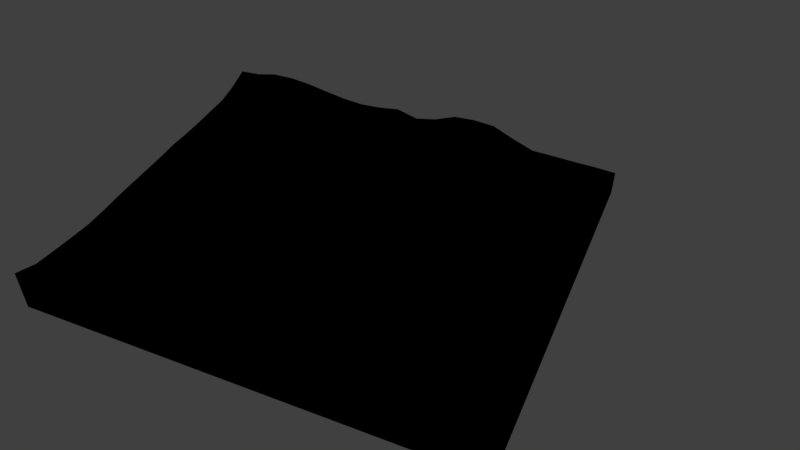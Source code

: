 # Source: terrain.blend  (saved by Blender 2.78.5; exported with 4.5.12 LTS)
import bpy
from mathutils import Matrix  # noqa: F401  (used for matrix-valued properties, if any)

bpy.ops.wm.read_factory_settings(use_empty=True)
scene = bpy.context.scene
scene.name = 'Scene'

# ---- collections
col_collection_1 = bpy.data.collections.new('Collection 1'); scene.collection.children.link(col_collection_1)

# ---- materials (node trees are filled in below, after node groups)
mat_terrain = bpy.data.materials.new('terrain')
mat_terrain.alpha_threshold = 0.0
mat_terrain.roughness = 0.5
mat_terrain.specular_intensity = 0.2458

# ---- node groups
ng_b4w_reflect_001 = bpy.data.node_groups.new('B4W_REFLECT.001', 'ShaderNodeTree')
_s = ng_b4w_reflect_001.interface.new_socket(name='Vector', in_out='OUTPUT', socket_type='NodeSocketVector')
_s.min_value = 0.0
_s.max_value = 0.0
_s = ng_b4w_reflect_001.interface.new_socket(name='View', in_out='INPUT', socket_type='NodeSocketVector')
_s.min_value = -1.0
_s.max_value = 1.0
_s = ng_b4w_reflect_001.interface.new_socket(name='Normal', in_out='INPUT', socket_type='NodeSocketVector')
_N = ng_b4w_reflect_001.nodes; _L = ng_b4w_reflect_001.links
n0 = _N.new('ShaderNodeVectorMath'); n0.name = 'Vector Math.001'; n0.location = (-380, -180)
n0.hide = True
n0.operation = 'DOT_PRODUCT'
n1 = _N.new('ShaderNodeMath'); n1.name = 'Math'; n1.location = (-240, -60)
n1.operation = 'MULTIPLY'
n1.inputs[1].default_value = 2.0
n2 = _N.new('ShaderNodeMath'); n2.name = 'Math.001'; n2.location = (-20, -160)
n2.hide = True
n2.operation = 'MULTIPLY'
n3 = _N.new('ShaderNodeMath'); n3.name = 'Math.002'; n3.location = (-20, -200)
n3.hide = True
n3.operation = 'MULTIPLY'
n4 = _N.new('ShaderNodeMath'); n4.name = 'Math.003'; n4.location = (-20, -240)
n4.hide = True
n4.operation = 'MULTIPLY'
n5 = _N.new('ShaderNodeSeparateColor'); n5.name = 'Separate RGB'; n5.location = (-240, -240)
n5.width = 100
n5.hide = True
n6 = _N.new('ShaderNodeCombineColor'); n6.name = 'Combine RGB'; n6.location = (100, -200)
n6.width = 100
n6.hide = True
n7 = _N.new('NodeGroupInput'); n7.name = 'Group Input.001'; n7.location = (-960, 20)
n8 = _N.new('ShaderNodeVectorMath'); n8.name = 'Vector Math'; n8.location = (220, -60)
n8.hide = True
n8.operation = 'SUBTRACT'
n9 = _N.new('NodeGroupOutput'); n9.name = 'Group Output.001'; n9.location = (340, -20)
n10 = _N.new('NodeReroute'); n10.name = 'Reroute'; n10.location = (-431, -12)
n10.width = 16
n10.socket_idname = 'NodeSocketVector'
n11 = _N.new('ShaderNodeMapping'); n11.name = 'Mapping'; n11.location = (-720, -220)
n11.vector_type = 'VECTOR'
n11.inputs[3].default_value = (-1.0, -1.0, -1.0)
n12 = _N.new('ShaderNodeVectorTransform'); n12.name = 'Vector Transform'; n12.location = (-710, 142)
n12.convert_from = 'CAMERA'
n12.convert_to = 'WORLD'
_L.new(n0.outputs[1], n1.inputs[0])
_L.new(n2.outputs[0], n6.inputs[0])
_L.new(n3.outputs[0], n6.inputs[1])
_L.new(n4.outputs[0], n6.inputs[2])
_L.new(n6.outputs[0], n8.inputs[1])
_L.new(n11.outputs[0], n5.inputs[0])
_L.new(n11.outputs[0], n0.inputs[1])
_L.new(n1.outputs[0], n2.inputs[0])
_L.new(n5.outputs[0], n2.inputs[1])
_L.new(n5.outputs[1], n3.inputs[1])
_L.new(n1.outputs[0], n3.inputs[0])
_L.new(n5.outputs[2], n4.inputs[1])
_L.new(n1.outputs[0], n4.inputs[0])
_L.new(n10.outputs[0], n0.inputs[0])
_L.new(n10.outputs[0], n8.inputs[0])
_L.new(n7.outputs[1], n11.inputs[0])
_L.new(n8.outputs[0], n9.inputs[0])
_L.new(n7.outputs[0], n12.inputs[0])
_L.new(n12.outputs[0], n10.inputs[0])
n9.is_active_output = True
ng_reflection_color = bpy.data.node_groups.new('Reflection Color', 'ShaderNodeTree')
_s = ng_reflection_color.interface.new_socket(name='Color', in_out='OUTPUT', socket_type='NodeSocketColor')
_s.default_value = (0.0, 0.0, 0.0, 0.0)
_s = ng_reflection_color.interface.new_socket(name='Glossiness', in_out='INPUT', socket_type='NodeSocketFloat')
_s.subtype = 'FACTOR'
_s.default_value = 0.5
_s.min_value = 0.0
_s.max_value = 1.0
_s = ng_reflection_color.interface.new_socket(name='Normal', in_out='INPUT', socket_type='NodeSocketVector')
_s = ng_reflection_color.interface.new_socket(name='Gamma', in_out='INPUT', socket_type='NodeSocketFloat')
_s.default_value = 4.0
_s.min_value = 0.001
_s.max_value = 10.0
_N = ng_reflection_color.nodes; _L = ng_reflection_color.links
n0 = _N.new('NodeUndefined'); n0.name = 'Geometry.001'; n0.location = (-432, 16)
n1 = _N.new('ShaderNodeGroup'); n1.name = 'Group.002'; n1.location = (-212, -54)
n1.node_tree = ng_b4w_reflect_001
n2 = _N.new('NodeGroupOutput'); n2.name = 'Group Output'; n2.location = (632, 0)
n3 = _N.new('NodeUndefined'); n3.name = 'Texture.005'; n3.location = (49, -153)
n3.label = 'cubemap_sharp'
n4 = _N.new('NodeUndefined'); n4.name = 'Texture.001'; n4.location = (57, 153)
n4.label = 'cubemap_rough'
n5 = _N.new('ShaderNodeMix'); n5.name = 'Mix'; n5.location = (432, -1)
n5.data_type = 'RGBA'
n6 = _N.new('NodeGroupInput'); n6.name = 'Group Input'; n6.location = (-632, 0)
n7 = _N.new('ShaderNodeGamma'); n7.name = 'Gamma'; n7.location = (212, -64)
_L.new(n0.outputs[2], n1.inputs[0])
_L.new(n6.outputs[1], n1.inputs[1])
_L.new(n1.outputs[0], n4.inputs[0])
_L.new(n1.outputs[0], n3.inputs[0])
_L.new(n5.outputs[2], n2.inputs[0])
_L.new(n4.outputs[1], n5.inputs[6])
_L.new(n3.outputs[1], n5.inputs[7])
_L.new(n6.outputs[0], n7.inputs[0])
_L.new(n7.outputs[0], n5.inputs[0])
_L.new(n6.outputs[2], n7.inputs[1])
n2.is_active_output = True
ng_dielectric = bpy.data.node_groups.new('Dielectric', 'ShaderNodeTree')
_s = ng_dielectric.interface.new_socket(name='Color', in_out='OUTPUT', socket_type='NodeSocketColor')
_s.default_value = (0.0, 0.0, 0.0, 0.0)
_s = ng_dielectric.interface.new_socket(name='Spec', in_out='OUTPUT', socket_type='NodeSocketColor')
_s.default_value = (0.0, 0.0, 0.0, 0.0)
_s = ng_dielectric.interface.new_socket(name='Normal', in_out='OUTPUT', socket_type='NodeSocketVector')
_s.default_value = (0.5, 0.5, 0.5)
_s.min_value = -1e+04
_s.max_value = 1e+04
_s = ng_dielectric.interface.new_socket(name='Diffuse', in_out='INPUT', socket_type='NodeSocketColor')
_s.default_value = (0.5, 0.5, 0.5, 1.0)
_s = ng_dielectric.interface.new_socket(name='Glossiness', in_out='INPUT', socket_type='NodeSocketFloat')
_s.subtype = 'FACTOR'
_s.default_value = 0.5
_s.min_value = 0.0
_s.max_value = 1.0
_s = ng_dielectric.interface.new_socket(name='Specularity', in_out='INPUT', socket_type='NodeSocketFloat')
_s.default_value = 0.5
_s.min_value = -1e+04
_s.max_value = 1e+04
_s = ng_dielectric.interface.new_socket(name='Normal', in_out='INPUT', socket_type='NodeSocketVector')
_s.default_value = (0.5, 0.5, 0.5)
_s.min_value = -1e+04
_s.max_value = 1e+04
_N = ng_dielectric.nodes; _L = ng_dielectric.links
n0 = _N.new('NodeGroupOutput'); n0.name = 'Group Output'; n0.location = (1120, 0)
n1 = _N.new('ShaderNodeVectorTransform'); n1.name = 'Vector Transform.001'; n1.location = (-538, -215)
n1.convert_to = 'CAMERA'
n2 = _N.new('ShaderNodeVectorMath'); n2.name = 'Vector Math.001'; n2.location = (-334, -218)
n2.operation = 'CROSS_PRODUCT'
n2.inputs[1].default_value = (0.0, 0.0, 1.0)
n3 = _N.new('ShaderNodeMath'); n3.name = 'Math.004'; n3.location = (-140, -204)
n3.operation = 'ABSOLUTE'
n3.inputs[1].default_value = 0.0
n4 = _N.new('ShaderNodeMath'); n4.name = 'Math.003'; n4.location = (104, -213)
n4.operation = 'MULTIPLY'
n5 = _N.new('ShaderNodeMix'); n5.name = 'Mix.008'; n5.location = (456, -89)
n5.data_type = 'RGBA'
n6 = _N.new('ShaderNodeGroup'); n6.name = 'Group.001'; n6.location = (-444, 331)
n6.node_tree = ng_reflection_color
n6.inputs[2].default_value = 3.0
n7 = _N.new('NodeGroupInput'); n7.name = 'Group Input'; n7.location = (-881, 27)
n8 = _N.new('ShaderNodeMix'); n8.name = 'Mix.009'; n8.location = (-456, 145)
n8.data_type = 'RGBA'
n8.inputs[6].default_value = (0.2227, 0.2227, 0.2227, 1.0)
n8.inputs[7].default_value = (1.0, 1.0, 1.0, 1.0)
n9 = _N.new('ShaderNodeMix'); n9.name = 'Mix.010'; n9.location = (-259, 141)
n9.data_type = 'RGBA'
n9.blend_type = 'MULTIPLY'
n9.inputs[0].default_value = 1.0
n10 = _N.new('ShaderNodeVectorMath'); n10.name = 'Vector Math'; n10.location = (0, 0)
n10.operation = 'LENGTH'
_L.new(n1.outputs[0], n2.inputs[0])
_L.new(n7.outputs[3], n1.inputs[0])
_L.new(n7.outputs[2], n4.inputs[0])
_L.new(n7.outputs[3], n0.inputs[2])
_L.new(n7.outputs[1], n6.inputs[0])
_L.new(n7.outputs[3], n6.inputs[1])
_L.new(n5.outputs[2], n0.inputs[0])
_L.new(n4.outputs[0], n5.inputs[0])
_L.new(n3.outputs[0], n4.inputs[1])
_L.new(n6.outputs[0], n5.inputs[7])
_L.new(n7.outputs[0], n5.inputs[6])
_L.new(n7.outputs[2], n8.inputs[0])
_L.new(n8.outputs[2], n9.inputs[6])
_L.new(n9.outputs[2], n0.inputs[1])
_L.new(n7.outputs[1], n9.inputs[7])
_L.new(n10.outputs[1], n3.inputs[0])
_L.new(n2.outputs[0], n10.inputs[0])
n0.is_active_output = True
ng_auto_smooth = bpy.data.node_groups.new('Auto Smooth', 'GeometryNodeTree')
_s = ng_auto_smooth.interface.new_socket(name='Geometry', in_out='OUTPUT', socket_type='NodeSocketGeometry')
_s = ng_auto_smooth.interface.new_socket(name='Geometry', in_out='INPUT', socket_type='NodeSocketGeometry')
_s = ng_auto_smooth.interface.new_socket(name='Angle', in_out='INPUT', socket_type='NodeSocketFloat')
_s.subtype = 'ANGLE'
_s.min_value = 0.0
_s.max_value = 3.142
ng_auto_smooth.is_modifier = True
_N = ng_auto_smooth.nodes; _L = ng_auto_smooth.links
n0 = _N.new('NodeGroupOutput'); n0.name = 'Group Output'; n0.location = (480, -100)
n1 = _N.new('NodeGroupInput'); n1.name = 'Group Input'; n1.location = (-420, -300)
n2 = _N.new('NodeGroupInput'); n2.name = 'Group Input.001'; n2.location = (-60, -100)
n3 = _N.new('GeometryNodeSetShadeSmooth'); n3.name = 'Set Shade Smooth'; n3.location = (120, -100)
n3.domain = 'EDGE'
n4 = _N.new('GeometryNodeSetShadeSmooth'); n4.name = 'Set Shade Smooth.001'; n4.location = (300, -100)
n5 = _N.new('GeometryNodeInputMeshEdgeAngle'); n5.name = 'Edge Angle'; n5.location = (-420, -220)
n6 = _N.new('GeometryNodeInputEdgeSmooth'); n6.name = 'Is Edge Smooth'; n6.location = (-60, -160)
n7 = _N.new('GeometryNodeInputShadeSmooth'); n7.name = 'Is Face Smooth'; n7.location = (-240, -340)
n8 = _N.new('FunctionNodeBooleanMath'); n8.name = 'Boolean Math'; n8.location = (-60, -220)
n9 = _N.new('FunctionNodeCompare'); n9.name = 'Compare'; n9.location = (-240, -180)
n9.operation = 'LESS_EQUAL'
_L.new(n5.outputs[0], n9.inputs[0])
_L.new(n4.outputs[0], n0.inputs[0])
_L.new(n1.outputs[1], n9.inputs[1])
_L.new(n9.outputs[0], n8.inputs[0])
_L.new(n7.outputs[0], n8.inputs[1])
_L.new(n2.outputs[0], n3.inputs[0])
_L.new(n6.outputs[0], n3.inputs[1])
_L.new(n3.outputs[0], n4.inputs[0])
_L.new(n8.outputs[0], n3.inputs[2])
n0.is_active_output = True

# ---- material node trees
mat_terrain.use_nodes = True; mat_terrain.node_tree.nodes.clear()
_N = mat_terrain.node_tree.nodes; _L = mat_terrain.node_tree.links
n0 = _N.new('NodeUndefined'); n0.name = 'Texture.001'; n0.location = (-729, 469)
n0.label = 'Diffuse'
n1 = _N.new('NodeUndefined'); n1.name = 'Texture.003'; n1.location = (-669, -324)
n1.label = 'Glossiness AO'
n2 = _N.new('ShaderNodeSeparateColor'); n2.name = 'Separate RGB'; n2.location = (-421, -305)
n3 = _N.new('NodeUndefined'); n3.name = 'Texture.002'; n3.location = (-33, -430)
n3.label = 'Specularity'
n4 = _N.new('NodeUndefined'); n4.name = 'Output'; n4.location = (806, 29)
n4.inputs[1].default_value = 1.0
n5 = _N.new('NodeUndefined'); n5.name = 'Geometry'; n5.location = (-1283, -140)
n6 = _N.new('NodeUndefined'); n6.name = 'Texture'; n6.location = (-703, 67)
n6.label = 'Normal'
n7 = _N.new('ShaderNodeMix'); n7.name = 'Mix.001'; n7.location = (29, -120)
n7.data_type = 'RGBA'
n7.blend_type = 'MULTIPLY'
n7.inputs[0].default_value = 1.0
n8 = _N.new('NodeUndefined'); n8.name = 'Material'; n8.location = (531, -46)
n8.inputs[2].default_value = 0.8
n9 = _N.new('ShaderNodeGroup'); n9.name = 'Group'; n9.location = (271, -233)
n9.node_tree = ng_dielectric
_L.new(n8.outputs[0], n4.inputs[0])
_L.new(n1.outputs[1], n2.inputs[0])
_L.new(n2.outputs[1], n7.inputs[7])
_L.new(n0.outputs[1], n7.inputs[6])
_L.new(n5.outputs[4], n6.inputs[0])
_L.new(n5.outputs[4], n1.inputs[0])
_L.new(n5.outputs[4], n0.inputs[0])
_L.new(n5.outputs[4], n3.inputs[0])
_L.new(n7.outputs[2], n9.inputs[0])
_L.new(n9.outputs[0], n8.inputs[0])
_L.new(n9.outputs[1], n8.inputs[1])
_L.new(n9.outputs[2], n8.inputs[3])
_L.new(n3.outputs[1], n9.inputs[2])
_L.new(n6.outputs[2], n9.inputs[3])
_L.new(n2.outputs[0], n9.inputs[1])

# ---- world
world_world = bpy.data.worlds.new('World'); scene.world = world_world
world_world.color = (0.05088, 0.05088, 0.05088)
world_world.use_sun_shadow = False
world_world.sun_shadow_jitter_overblur = 0.0
world_world.cycles.sampling_method = 'MANUAL'

# ---- cameras
cam_camera = bpy.data.cameras.new('Camera')
cam_camera.lens = 35.0
cam_camera.sensor_width = 32.0
cam_camera.sensor_height = 18.0
cam_camera.ortho_scale = 7.314
cam_camera.dof.focus_distance = 0.0
cam_camera.dof.aperture_fstop = 128.0

# ---- lights
light_lamp = bpy.data.lights.new('Lamp', 'SUN')
light_lamp.transmission_factor = 0.0
light_lamp.cutoff_distance = 30.0
light_lamp.angle = 0.1993
light_lamp.energy = 2.0
light_lamp.shadow_buffer_clip_start = 1.001
light_lamp.shadow_soft_size = 0.1
light_lamp.shadow_cascade_max_distance = 1000.0

# ---- meshes
me_plane_003 = bpy.data.meshes.new('Plane.003')
me_plane_003.from_pydata([(0.8126, 0.6564, 0.0249), (0.8126, -0.2768, 0.01219), (-0.1755, -0.2768, 0.0), (-0.1755, 0.6564, 0.004642), (-0.6695, 0.6564, 0.0007241), (-0.6695, 0.1898, 0.01486), (-0.1755, 0.1898, 0.0), (-0.6695, -0.2768, 0.0), (-0.6695, -0.7434, 0.0), (-0.1755, -0.7434, 0.04111), (0.3186, -0.2768, 0.0), (0.3186, -0.7434, 0.003339), (0.8126, -0.7434, 0.07472), (0.3186, 0.6564, 0.0), (0.3186, 0.1898, 0.0), (0.8126, 0.1898, 0.0275), (0.5656, 0.1898, 0.0), (0.5656, -0.04349, 0.0), (0.8126, -0.04349, 0.02533), (0.07155, 0.1898, 0.0), (0.07155, -0.04349, 0.0), (0.3186, -0.04349, 0.0), (0.07155, 0.6564, 0.005086), (0.07155, 0.4231, 0.0), (0.3186, 0.4231, 0.0), (0.5656, -0.7434, 0.0), (0.5656, -0.9767, 0.0), (0.8126, -0.9767, 0.00899), (0.07155, -0.7434, 0.05341), (0.07155, -0.9767, 0.06125), (0.3186, -0.9767, 0.0102), (0.07155, -0.2768, 0.0), (0.07155, -0.5101, 0.0), (0.3186, -0.5101, 0.0002662), (-0.4225, -0.7434, 0.0), (-0.4225, -0.9767, 0.0), (-0.1755, -0.9767, 0.09431), (-0.9165, -0.7434, 0.005902), (-0.9165, -0.9767, 0.0), (-0.6695, -0.9767, 0.0), (-0.9165, -0.2768, 0.06567), (-0.9165, -0.5101, 0.05715), (-0.6695, -0.5101, 0.0), (-0.4225, 0.1898, 0.0), (-0.4225, -0.04349, 0.0), (-0.1755, -0.04349, 0.0), (-0.9165, 0.1898, 0.07093), (-0.9165, -0.04349, 0.05058), (-0.6695, -0.04349, 0.0009294), (-0.9165, 0.6564, 0.03458), (-0.9165, 0.4231, 0.07307), (-0.6695, 0.4231, 0.006138), (-0.4225, 0.6564, 0.0), (-0.4225, 0.4231, 0.0), (-0.1755, 0.4231, 0.0), (-0.4225, -0.2768, 0.0), (-0.4225, -0.5101, 0.0), (-0.1755, -0.5101, 0.0), (0.5656, -0.2768, 0.0), (0.5656, -0.5101, 0.0), (0.8126, -0.5101, 0.0338), (0.5656, 0.6564, 0.0), (0.5656, 0.4231, 0.0), (0.8126, 0.4231, 0.07518), (0.8126, -1.215, 0.0), (0.5656, -1.215, 0.0), (-0.6695, -1.215, 0.0), (-0.9165, -1.215, 0.0), (0.3186, -1.215, 0.0), (0.07155, -1.215, 0.0003088), (-0.1755, -1.215, 0.01523), (-0.4225, -1.215, 0.0), (-0.6695, -1.448, 0.0004233), (-0.1755, -1.448, 0.0), (0.07155, -1.448, 0.0), (0.5656, -1.448, 0.0), (0.3186, -1.448, 0.0), (0.8126, -1.448, 0.0), (-0.9165, -1.448, 0.004446), (-0.4225, -1.448, 0.0), (-1.04, -0.9767, 0.03683), (0.8126, -1.093, 0.0), (0.9361, 0.6564, 0.07775), (-0.9165, 0.7731, 0.04581), (-1.04, -0.04349, 0.09841), (0.9361, -0.2768, 0.07185), (-0.9165, -0.1601, 0.057), (-0.1755, -1.093, 0.04155), (0.07155, 0.7731, 0.006604), (0.07155, -0.1601, 0.0), (-0.05197, -0.2768, 0.0), (-0.05197, 0.6564, 0.005575), (-1.04, -0.5101, 0.1152), (0.3186, -1.093, 3.056e-05), (0.9361, 0.1898, 0.07348), (-0.4225, 0.7731, 0.003082), (-1.04, 0.4231, 0.1237), (0.9361, -0.7434, 0.1251), (-0.4225, -0.1601, 0.0), (-0.6695, -1.093, 0.0), (0.5656, 0.7731, 0.004382), (0.5656, -0.1601, 0.0), (-0.05197, -0.7434, 0.02778), (-0.05197, 0.1898, 0.0), (-0.546, 0.6564, 0.0), (-0.546, 0.1898, 2.916e-05), (-0.9165, 0.3065, 0.07594), (-0.4225, 0.3065, 0.0), (-0.546, -0.2768, 0.0), (-0.546, -0.7434, 0.0), (-0.9165, -0.6268, 0.03191), (-0.4225, -0.6268, 0.0), (0.4421, -0.2768, 0.0), (0.4421, -0.7434, 0.0), (0.07155, -0.6268, 0.001105), (0.5656, -0.6268, 0.0), (0.4421, 0.6564, 0.0), (0.4421, 0.1898, 0.0), (0.07155, 0.3065, 0.0), (0.5656, 0.3065, 0.0), (-1.04, -0.7434, 0.05288), (0.5656, -1.093, 0.0), (0.9361, 0.4231, 0.1076), (-0.6695, 0.7731, 0.01486), (-1.04, 0.1898, 0.0915), (0.9361, -0.5101, 0.0663), (-0.6695, -0.1601, 0.0), (-0.4225, -1.093, 0.0), (0.3186, 0.7731, 0.003277), (0.3186, -0.1601, 0.0), (-0.05197, -0.5101, 0.0), (-0.05197, 0.4231, 0.0), (-1.04, -0.2768, 0.124), (0.07155, -1.093, 0.01214), (0.9361, -0.04349, 0.04459), (-0.1755, 0.7731, 0.007216), (-1.04, 0.6564, 0.08491), (0.9361, -0.9767, 0.06398), (-0.1755, -0.1601, 0.0), (-0.9165, -1.093, 0.0), (0.8126, 0.7731, 0.02987), (0.8126, -0.1601, 0.0247), (-0.05197, -0.9767, 0.06296), (-0.05197, -0.04349, 0.0), (-0.546, 0.4231, 6.269e-07), (-0.546, -0.04349, 0.0), (-0.6695, 0.3065, 0.009596), (-0.1755, 0.3065, 0.0), (-0.546, -0.5101, 0.0), (-0.546, -0.9767, 0.0), (-0.6695, -0.6268, 0.0), (-0.1755, -0.6268, 0.0005554), (0.4421, -0.5101, 0.0), (0.4421, -0.9767, 0.0), (0.3186, -0.6268, 0.0007137), (0.8126, -0.6268, 0.06798), (0.4421, 0.4231, 0.0), (0.4421, -0.04349, 0.0), (0.3186, 0.3065, 0.0), (0.8126, 0.3065, 0.05147), (0.6891, 0.1898, 0.0), (0.6891, -0.04349, 0.0), (0.5656, 0.07316, 0.0), (0.8126, 0.07316, 0.01476), (0.1951, 0.1898, 0.0), (0.1951, -0.04349, 0.0), (0.07155, 0.07316, 0.0), (0.3186, 0.07316, 0.0), (0.1951, 0.6564, 0.002517), (0.1951, 0.4231, 0.0), (0.07155, 0.5398, 0.0), (0.3186, 0.5398, 0.0), (0.6891, -0.7434, 0.002499), (0.6891, -0.9767, 0.0), (0.5656, -0.8601, 0.0), (0.8126, -0.8601, 0.05243), (0.1951, -0.7434, 0.0189), (0.1951, -0.9767, 0.05349), (0.07155, -0.8601, 0.1027), (0.3186, -0.8601, 0.0004373), (0.1951, -0.2768, 0.0), (0.1951, -0.5101, 0.0), (0.07155, -0.3935, 0.0), (0.3186, -0.3935, 0.0), (-0.299, -0.7434, 0.01046), (-0.299, -0.9767, 0.03058), (-0.4225, -0.8601, 3.577e-05), (-0.1755, -0.8601, 0.1109), (-0.793, -0.7434, 0.0), (-0.793, -0.9767, 0.0), (-0.9165, -0.8601, 0.00424), (-0.6695, -0.8601, 0.0), (-0.793, -0.2768, 0.01891), (-0.793, -0.5101, 0.01226), (-0.9165, -0.3935, 0.07703), (-0.6695, -0.3935, 0.0), (-0.299, 0.1898, 0.0), (-0.299, -0.04349, 0.0), (-0.4225, 0.07316, 0.0), (-0.1755, 0.07316, 0.0), (-0.793, 0.1898, 0.0373), (-0.793, -0.04349, 0.008605), (-0.9165, 0.07316, 0.0692), (-0.6695, 0.07316, 0.006403), (-0.793, 0.6564, 0.008407), (-0.793, 0.4231, 0.03758), (-0.9165, 0.5398, 0.04859), (-0.6695, 0.5398, 0.0), (-0.299, 0.6564, 0.00204), (-0.299, 0.4231, 0.0), (-0.4225, 0.5398, 0.0), (-0.1755, 0.5398, 0.0), (-0.299, -0.2768, 0.0), (-0.299, -0.5101, 0.0), (-0.4225, -0.3935, 0.0), (-0.1755, -0.3935, 0.0), (0.6891, -0.2768, 0.0), (0.6891, -0.5101, 0.01245), (0.5656, -0.3935, 0.0), (0.8126, -0.3935, 0.01186), (0.6891, 0.6564, 0.0), (0.6891, 0.4231, 0.02148), (0.5656, 0.5398, 0.0), (0.8126, 0.5398, 0.05864), (0.8126, -1.336, 0.0), (-0.1755, -1.336, 0.001008), (0.3186, -1.336, 0.0), (-0.6695, -1.336, 0.0), (0.5656, -1.336, 0.0), (-0.4225, -1.336, 0.0), (0.07155, -1.336, 0.0), (-0.9165, -1.336, 0.008926), (0.6891, -1.215, 0.0), (0.9361, -1.215, 0.01586), (0.4421, -1.215, 1.385e-06), (-0.793, -1.215, 0.0), (-0.546, -1.215, 0.0), (-1.04, -1.215, 0.03731), (0.1951, -1.215, 0.0), (-0.05197, -1.215, 0.01445), (-0.299, -1.215, 0.0), (0.8126, -1.561, 0.0), (-0.1755, -1.561, 0.0), (0.3186, -1.561, 0.0), (-0.6695, -1.561, 0.002144), (0.5656, -1.561, 0.0), (-0.4225, -1.561, 0.0), (0.07155, -1.561, 0.0), (-0.9165, -1.561, 0.007246), (-0.793, -1.448, 0.0), (-0.546, -1.448, 0.0), (-0.299, -1.448, 0.0), (-0.05197, -1.448, 0.0), (0.1951, -1.448, 0.0), (0.4421, -1.448, 0.0), (0.6891, -1.448, 0.0), (0.9361, -1.448, 0.01116), (-1.04, -1.448, 0.01381), (-1.04, -1.093, 0.02504), (0.9361, -1.093, 0.01822), (-1.04, 0.7731, 0.0931), (0.9361, 0.7731, 0.06958), (-1.04, -0.1601, 0.104), (0.9361, -0.1601, 0.05342), (-0.05197, -1.093, 0.05008), (-0.05197, 0.7731, 0.006581), (-0.05197, -0.1601, 0.0), (-1.04, -0.6268, 0.09441), (0.4421, -1.093, 0.0), (0.9361, 0.3065, 0.09535), (-0.546, 0.7731, 0.002821), (-1.04, 0.3065, 0.1141), (0.9361, -0.6268, 0.116), (-0.546, -0.1601, 0.0), (-0.546, -1.093, 0.0), (0.4421, 0.7731, 0.002367), (0.4421, -0.1601, 0.0), (-0.05197, -0.6268, 0.0), (-0.05197, 0.3065, 0.0), (-0.546, 0.3065, 1.023e-05), (-0.546, -0.6268, 0.0), (0.4421, -0.6268, 0.0), (0.4421, 0.3065, 0.0), (-1.04, -0.8601, 0.0697), (0.6891, -1.093, 0.0), (0.9361, 0.5398, 0.1047), (-0.793, 0.7731, 0.0298), (-1.04, 0.07316, 0.1061), (0.9361, -0.3935, 0.03982), (-0.793, -0.1601, 0.007765), (-0.299, -1.093, 0.006645), (0.1951, 0.7731, 0.009778), (0.1951, -0.1601, 0.0), (-0.05197, -0.3935, 0.0), (-0.05197, 0.5398, 0.0), (-1.04, -0.3935, 0.1151), (0.1951, -1.093, 0.003122), (0.9361, 0.07316, 0.05366), (-0.299, 0.7731, 0.00708), (-1.04, 0.5398, 0.1017), (0.9361, -0.8601, 0.1161), (-0.299, -0.1601, 0.0), (-0.793, -1.093, 0.0), (0.6891, 0.7731, 0.005227), (0.6891, -0.1601, 0.0), (-0.05197, -0.8601, 0.06128), (-0.05197, 0.07316, 0.0), (-0.546, 0.5398, 0.0), (-0.546, 0.07316, 0.0), (-0.793, 0.3065, 0.03324), (-0.299, 0.3065, 0.0), (-0.546, -0.3935, 0.0), (-0.546, -0.8601, 0.0), (-0.793, -0.6268, 0.0003033), (-0.299, -0.6268, 0.0), (0.4421, -0.3935, 0.0), (0.4421, -0.8601, 0.0), (0.1951, -0.6268, 0.001749), (0.6891, -0.6268, 0.01464), (0.4421, 0.5398, 0.0), (0.4421, 0.07316, 0.0), (0.1951, 0.3065, 0.0), (0.6891, 0.3065, 0.006522), (0.6891, 0.07316, 0.0), (0.1951, 0.07316, 0.0), (0.1951, 0.5398, 0.0), (0.6891, -0.8601, 0.001332), (0.1951, -0.8601, 0.06791), (0.1951, -0.3935, 0.0), (-0.299, -0.8601, 0.04164), (-0.793, -0.8601, 0.0), (-0.793, -0.3935, 0.01699), (-0.299, 0.07316, 0.0), (-0.793, 0.07316, 0.02762), (-0.793, 0.5398, 0.01127), (-0.299, 0.5398, 0.0), (-0.299, -0.3935, 0.0), (0.6891, -0.3935, 0.0), (0.6891, 0.5398, 0.006751), (-1.04, -1.336, 0.0292), (0.9361, -1.336, 0.01236), (-0.05197, -1.336, 0.0002657), (0.4421, -1.336, 0.0), (-0.546, -1.336, 0.0), (0.6891, -1.336, 0.0), (-0.299, -1.336, 0.0), (0.1951, -1.336, 0.0), (-0.793, -1.336, 0.0), (-1.04, -1.561, 0.01202), (0.9361, -1.561, 0.006461), (-0.05197, -1.561, 0.0), (0.4421, -1.561, 0.0), (-0.546, -1.561, 0.0002361), (0.6891, -1.561, 0.0), (-0.299, -1.561, 0.0), (0.1951, -1.561, 0.0), (-0.793, -1.561, 0.01103), (-1.04, -0.9767, -0.1279), (0.9361, 0.6564, -0.1279), (-0.9165, 0.7731, -0.1279), (-1.04, -0.04349, -0.1279), (0.9361, -0.2768, -0.1279), (0.07155, 0.7731, -0.1279), (-1.04, -0.5101, -0.1279), (0.9361, 0.1898, -0.1279), (-0.4225, 0.7731, -0.1279), (-1.04, 0.4231, -0.1279), (0.9361, -0.7434, -0.1279), (0.5656, 0.7731, -0.1279), (-1.04, -0.7434, -0.1279), (0.9361, 0.4231, -0.1279), (-0.6695, 0.7731, -0.1279), (-1.04, 0.1898, -0.1279), (0.9361, -0.5101, -0.1279), (0.3186, 0.7731, -0.1279), (-1.04, -0.2768, -0.1279), (0.9361, -0.04349, -0.1279), (-0.1755, 0.7731, -0.1279), (-1.04, 0.6564, -0.1279), (0.9361, -0.9767, -0.1279), (0.8126, 0.7731, -0.1279), (0.9361, -1.215, -0.1279), (-1.04, -1.215, -0.1279), (0.8126, -1.561, -0.1279), (-0.1755, -1.561, -0.1279), (0.3186, -1.561, -0.1279), (-0.6695, -1.561, -0.1279), (0.5656, -1.561, -0.1279), (-0.4225, -1.561, -0.1279), (0.07155, -1.561, -0.1279), (-0.9165, -1.561, -0.1279), (0.9361, -1.448, -0.1279), (-1.04, -1.448, -0.1279), (-1.04, -1.093, -0.1279), (0.9361, -1.093, -0.1279), (-1.04, 0.7731, -0.1279), (0.9361, 0.7731, -0.1279), (-1.04, -0.1601, -0.1279), (0.9361, -0.1601, -0.1279), (-0.05197, 0.7731, -0.1279), (-1.04, -0.6268, -0.1279), (0.9361, 0.3065, -0.1279), (-0.546, 0.7731, -0.1279), (-1.04, 0.3065, -0.1279), (0.9361, -0.6268, -0.1279), (0.4421, 0.7731, -0.1279), (-1.04, -0.8601, -0.1279), (0.9361, 0.5398, -0.1279), (-0.793, 0.7731, -0.1279), (-1.04, 0.07316, -0.1279), (0.9361, -0.3935, -0.1279), (0.1951, 0.7731, -0.1279), (-1.04, -0.3935, -0.1279), (0.9361, 0.07316, -0.1279), (-0.299, 0.7731, -0.1279), (-1.04, 0.5398, -0.1279), (0.9361, -0.8601, -0.1279), (0.6891, 0.7731, -0.1279), (-1.04, -1.336, -0.1279), (0.9361, -1.336, -0.1279), (-1.04, -1.561, -0.1279), (0.9361, -1.561, -0.1279), (-0.05197, -1.561, -0.1279), (0.4421, -1.561, -0.1279), (-0.546, -1.561, -0.1279), (0.6891, -1.561, -0.1279), (-0.299, -1.561, -0.1279), (0.1951, -1.561, -0.1279), (-0.793, -1.561, -0.1279), (-0.9165, -1.446, -0.1279), (-0.9165, -1.333, -0.1279), (-0.9165, -1.213, -0.1279), (-0.9165, -1.094, -0.1279), (-0.9165, -0.9769, -0.1279), (-0.9165, -0.8602, -0.1279), (-0.9165, -0.7435, -0.1279), (-0.9165, -0.6269, -0.1279), (-0.9165, -0.5102, -0.1279), (-0.9165, -0.3935, -0.1279), (-0.9165, -0.2769, -0.1279), (-0.9165, -0.1602, -0.1279), (-0.9165, -0.04356, -0.1279), (-0.9165, 0.0731, -0.1279), (-0.9165, 0.1898, -0.1279), (-0.9165, 0.3064, -0.1279), (-0.9165, 0.4231, -0.1279), (-0.9165, 0.5397, -0.1279), (-0.9165, 0.6564, -0.1279), (-0.793, -1.445, -0.1279), (-0.793, -1.331, -0.1279), (-0.793, -1.213, -0.1279), (-0.793, -1.094, -0.1279), (-0.793, -0.977, -0.1279), (-0.793, -0.8603, -0.1279), (-0.793, -0.7436, -0.1279), (-0.793, -0.6269, -0.1279), (-0.793, -0.5103, -0.1279), (-0.793, -0.3936, -0.1279), (-0.793, -0.2769, -0.1279), (-0.793, -0.1603, -0.1279), (-0.793, -0.04359, -0.1279), (-0.793, 0.07307, -0.1279), (-0.793, 0.1897, -0.1279), (-0.793, 0.3064, -0.1279), (-0.793, 0.4231, -0.1279), (-0.793, 0.5397, -0.1279), (-0.793, 0.6564, -0.1279), (-0.6695, -1.445, -0.1279), (-0.6695, -1.331, -0.1279), (-0.6695, -1.213, -0.1279), (-0.6695, -1.094, -0.1279), (-0.6695, -0.977, -0.1279), (-0.6695, -0.8603, -0.1279), (-0.6695, -0.7436, -0.1279), (-0.6695, -0.627, -0.1279), (-0.6695, -0.5103, -0.1279), (-0.6695, -0.3936, -0.1279), (-0.6695, -0.277, -0.1279), (-0.6695, -0.1603, -0.1279), (-0.6695, -0.04362, -0.1279), (-0.6695, 0.07305, -0.1279), (-0.6695, 0.1897, -0.1279), (-0.6695, 0.3064, -0.1279), (-0.6695, 0.423, -0.1279), (-0.6695, 0.5397, -0.1279), (-0.6695, 0.6564, -0.1279), (-0.546, -1.445, -0.1279), (-0.546, -1.33, -0.1279), (-0.546, -1.212, -0.1279), (-0.546, -1.094, -0.1279), (-0.546, -0.9771, -0.1279), (-0.546, -0.8604, -0.1279), (-0.546, -0.7437, -0.1279), (-0.546, -0.627, -0.1279), (-0.546, -0.5103, -0.1279), (-0.546, -0.3936, -0.1279), (-0.546, -0.277, -0.1279), (-0.546, -0.1603, -0.1279), (-0.546, -0.04363, -0.1279), (-0.546, 0.07303, -0.1279), (-0.546, 0.1897, -0.1279), (-0.546, 0.3064, -0.1279), (-0.546, 0.423, -0.1279), (-0.546, 0.5397, -0.1279), (-0.546, 0.6564, -0.1279), (-0.4225, -1.445, -0.1279), (-0.4225, -1.33, -0.1279), (-0.4225, -1.212, -0.1279), (-0.4225, -1.094, -0.1279), (-0.4225, -0.9771, -0.1279), (-0.4225, -0.8604, -0.1279), (-0.4225, -0.7437, -0.1279), (-0.4225, -0.627, -0.1279), (-0.4225, -0.5103, -0.1279), (-0.4225, -0.3937, -0.1279), (-0.4225, -0.277, -0.1279), (-0.4225, -0.1603, -0.1279), (-0.4225, -0.04364, -0.1279), (-0.4225, 0.07302, -0.1279), (-0.4225, 0.1897, -0.1279), (-0.4225, 0.3064, -0.1279), (-0.4225, 0.423, -0.1279), (-0.4225, 0.5397, -0.1279), (-0.4225, 0.6564, -0.1279), (-0.299, -1.445, -0.1279), (-0.299, -1.33, -0.1279), (-0.299, -1.212, -0.1279), (-0.299, -1.094, -0.1279), (-0.299, -0.9771, -0.1279), (-0.299, -0.8604, -0.1279), (-0.299, -0.7437, -0.1279), (-0.299, -0.627, -0.1279), (-0.299, -0.5103, -0.1279), (-0.299, -0.3937, -0.1279), (-0.299, -0.277, -0.1279), (-0.299, -0.1603, -0.1279), (-0.299, -0.04365, -0.1279), (-0.299, 0.07302, -0.1279), (-0.299, 0.1897, -0.1279), (-0.299, 0.3064, -0.1279), (-0.299, 0.423, -0.1279), (-0.299, 0.5397, -0.1279), (-0.299, 0.6564, -0.1279), (-0.1755, -1.445, -0.1279), (-0.1755, -1.33, -0.1279), (-0.1755, -1.212, -0.1279), (-0.1755, -1.094, -0.1279), (-0.1755, -0.9771, -0.1279), (-0.1755, -0.8604, -0.1279), (-0.1755, -0.7437, -0.1279), (-0.1755, -0.627, -0.1279), (-0.1755, -0.5103, -0.1279), (-0.1755, -0.3937, -0.1279), (-0.1755, -0.277, -0.1279), (-0.1755, -0.1603, -0.1279), (-0.1755, -0.04365, -0.1279), (-0.1755, 0.07302, -0.1279), (-0.1755, 0.1897, -0.1279), (-0.1755, 0.3064, -0.1279), (-0.1755, 0.423, -0.1279), (-0.1755, 0.5397, -0.1279), (-0.1755, 0.6564, -0.1279), (-0.05197, -1.445, -0.1279), (-0.05197, -1.33, -0.1279), (-0.05197, -1.212, -0.1279), (-0.05197, -1.094, -0.1279), (-0.05197, -0.9771, -0.1279), (-0.05197, -0.8604, -0.1279), (-0.05197, -0.7437, -0.1279), (-0.05197, -0.627, -0.1279), (-0.05197, -0.5104, -0.1279), (-0.05197, -0.3937, -0.1279), (-0.05197, -0.277, -0.1279), (-0.05197, -0.1603, -0.1279), (-0.05197, -0.04366, -0.1279), (-0.05197, 0.07301, -0.1279), (-0.05197, 0.1897, -0.1279), (-0.05197, 0.3064, -0.1279), (-0.05197, 0.423, -0.1279), (-0.05197, 0.5397, -0.1279), (-0.05197, 0.6564, -0.1279), (0.07155, -1.445, -0.1279), (0.07155, -1.33, -0.1279), (0.07155, -1.212, -0.1279), (0.07155, -1.094, -0.1279), (0.07155, -0.9771, -0.1279), (0.07155, -0.8604, -0.1279), (0.07155, -0.7437, -0.1279), (0.07155, -0.627, -0.1279), (0.07155, -0.5103, -0.1279), (0.07155, -0.3937, -0.1279), (0.07155, -0.277, -0.1279), (0.07155, -0.1603, -0.1279), (0.07155, -0.04365, -0.1279), (0.07155, 0.07302, -0.1279), (0.07155, 0.1897, -0.1279), (0.07155, 0.3064, -0.1279), (0.07155, 0.423, -0.1279), (0.07155, 0.5397, -0.1279), (0.07155, 0.6564, -0.1279), (0.1951, -1.445, -0.1279), (0.1951, -1.33, -0.1279), (0.1951, -1.212, -0.1279), (0.1951, -1.094, -0.1279), (0.1951, -0.9771, -0.1279), (0.1951, -0.8604, -0.1279), (0.1951, -0.7437, -0.1279), (0.1951, -0.627, -0.1279), (0.1951, -0.5103, -0.1279), (0.1951, -0.3937, -0.1279), (0.1951, -0.277, -0.1279), (0.1951, -0.1603, -0.1279), (0.1951, -0.04365, -0.1279), (0.1951, 0.07302, -0.1279), (0.1951, 0.1897, -0.1279), (0.1951, 0.3064, -0.1279), (0.1951, 0.423, -0.1279), (0.1951, 0.5397, -0.1279), (0.1951, 0.6564, -0.1279), (0.3186, -1.445, -0.1279), (0.3186, -1.33, -0.1279), (0.3186, -1.212, -0.1279), (0.3186, -1.094, -0.1279), (0.3186, -0.9771, -0.1279), (0.3186, -0.8604, -0.1279), (0.3186, -0.7437, -0.1279), (0.3186, -0.627, -0.1279), (0.3186, -0.5103, -0.1279), (0.3186, -0.3937, -0.1279), (0.3186, -0.277, -0.1279), (0.3186, -0.1603, -0.1279), (0.3186, -0.04364, -0.1279), (0.3186, 0.07302, -0.1279), (0.3186, 0.1897, -0.1279), (0.3186, 0.3064, -0.1279), (0.3186, 0.423, -0.1279), (0.3186, 0.5397, -0.1279), (0.3186, 0.6564, -0.1279), (0.4421, -1.445, -0.1279), (0.4421, -1.33, -0.1279), (0.4421, -1.212, -0.1279), (0.4421, -1.094, -0.1279), (0.4421, -0.9771, -0.1279), (0.4421, -0.8604, -0.1279), (0.4421, -0.7437, -0.1279), (0.4421, -0.627, -0.1279), (0.4421, -0.5103, -0.1279), (0.4421, -0.3936, -0.1279), (0.4421, -0.277, -0.1279), (0.4421, -0.1603, -0.1279), (0.4421, -0.04363, -0.1279), (0.4421, 0.07303, -0.1279), (0.4421, 0.1897, -0.1279), (0.4421, 0.3064, -0.1279), (0.4421, 0.423, -0.1279), (0.4421, 0.5397, -0.1279), (0.4421, 0.6564, -0.1279), (0.5656, -1.445, -0.1279), (0.5656, -1.331, -0.1279), (0.5656, -1.213, -0.1279), (0.5656, -1.094, -0.1279), (0.5656, -0.977, -0.1279), (0.5656, -0.8603, -0.1279), (0.5656, -0.7436, -0.1279), (0.5656, -0.627, -0.1279), (0.5656, -0.5103, -0.1279), (0.5656, -0.3936, -0.1279), (0.5656, -0.277, -0.1279), (0.5656, -0.1603, -0.1279), (0.5656, -0.04362, -0.1279), (0.5656, 0.07305, -0.1279), (0.5656, 0.1897, -0.1279), (0.5656, 0.3064, -0.1279), (0.5656, 0.423, -0.1279), (0.5656, 0.5397, -0.1279), (0.5656, 0.6564, -0.1279), (0.6891, -1.445, -0.1279), (0.6891, -1.331, -0.1279), (0.6891, -1.213, -0.1279), (0.6891, -1.094, -0.1279), (0.6891, -0.977, -0.1279), (0.6891, -0.8603, -0.1279), (0.6891, -0.7436, -0.1279), (0.6891, -0.6269, -0.1279), (0.6891, -0.5103, -0.1279), (0.6891, -0.3936, -0.1279), (0.6891, -0.2769, -0.1279), (0.6891, -0.1603, -0.1279), (0.6891, -0.04359, -0.1279), (0.6891, 0.07307, -0.1279), (0.6891, 0.1897, -0.1279), (0.6891, 0.3064, -0.1279), (0.6891, 0.4231, -0.1279), (0.6891, 0.5397, -0.1279), (0.6891, 0.6564, -0.1279), (0.8126, -1.446, -0.1279), (0.8126, -1.333, -0.1279), (0.8126, -1.213, -0.1279), (0.8126, -1.094, -0.1279), (0.8126, -0.9769, -0.1279), (0.8126, -0.8602, -0.1279), (0.8126, -0.7435, -0.1279), (0.8126, -0.6269, -0.1279), (0.8126, -0.5102, -0.1279), (0.8126, -0.3935, -0.1279), (0.8126, -0.2769, -0.1279), (0.8126, -0.1602, -0.1279), (0.8126, -0.04356, -0.1279), (0.8126, 0.0731, -0.1279), (0.8126, 0.1898, -0.1279), (0.8126, 0.3064, -0.1279), (0.8126, 0.4231, -0.1279), (0.8126, 0.5397, -0.1279), (0.8126, 0.6564, -0.1279)], [], [(0, 220, 338, 223), (0, 223, 285, 82), (0, 82, 261, 140), (0, 140, 303, 220), (1, 216, 337, 219), (1, 219, 288, 85), (1, 85, 263, 141), (1, 141, 304, 216), (2, 212, 336, 215), (2, 215, 293, 90), (2, 90, 266, 138), (2, 138, 301, 212), (3, 208, 335, 211), (3, 211, 294, 91), (3, 91, 265, 135), (3, 135, 298, 208), (4, 204, 334, 207), (4, 207, 307, 104), (4, 104, 270, 123), (4, 123, 286, 204), (5, 200, 333, 203), (5, 203, 308, 105), (5, 105, 279, 146), (5, 146, 309, 200), (6, 196, 332, 199), (6, 199, 306, 103), (6, 103, 278, 147), (6, 147, 310, 196), (7, 192, 331, 195), (7, 195, 311, 108), (7, 108, 273, 126), (7, 126, 289, 192), (8, 188, 330, 191), (8, 191, 312, 109), (8, 109, 280, 150), (8, 150, 313, 188), (9, 184, 329, 187), (9, 187, 305, 102), (9, 102, 277, 151), (9, 151, 314, 184), (10, 180, 328, 183), (10, 183, 315, 112), (10, 112, 276, 129), (10, 129, 292, 180), (11, 176, 327, 179), (11, 179, 316, 113), (11, 113, 281, 154), (11, 154, 317, 176), (12, 172, 326, 175), (12, 175, 300, 97), (12, 97, 272, 155), (12, 155, 318, 172), (13, 168, 325, 171), (13, 171, 319, 116), (13, 116, 275, 128), (13, 128, 291, 168), (14, 164, 324, 167), (14, 167, 320, 117), (14, 117, 282, 158), (14, 158, 321, 164), (15, 160, 323, 163), (15, 163, 297, 94), (15, 94, 269, 159), (15, 159, 322, 160), (16, 117, 320, 162), (16, 162, 323, 160), (16, 160, 322, 119), (16, 119, 282, 117), (17, 157, 276, 101), (17, 101, 304, 161), (17, 161, 323, 162), (17, 162, 320, 157), (18, 161, 304, 141), (18, 141, 263, 134), (18, 134, 297, 163), (18, 163, 323, 161), (19, 103, 306, 166), (19, 166, 324, 164), (19, 164, 321, 118), (19, 118, 278, 103), (20, 143, 266, 89), (20, 89, 292, 165), (20, 165, 324, 166), (20, 166, 306, 143), (21, 165, 292, 129), (21, 129, 276, 157), (21, 157, 320, 167), (21, 167, 324, 165), (22, 91, 294, 170), (22, 170, 325, 168), (22, 168, 291, 88), (22, 88, 265, 91), (23, 131, 278, 118), (23, 118, 321, 169), (23, 169, 325, 170), (23, 170, 294, 131), (24, 169, 321, 158), (24, 158, 282, 156), (24, 156, 319, 171), (24, 171, 325, 169), (25, 113, 316, 174), (25, 174, 326, 172), (25, 172, 318, 115), (25, 115, 281, 113), (26, 153, 268, 121), (26, 121, 284, 173), (26, 173, 326, 174), (26, 174, 316, 153), (27, 173, 284, 81), (27, 81, 259, 137), (27, 137, 300, 175), (27, 175, 326, 173), (28, 102, 305, 178), (28, 178, 327, 176), (28, 176, 317, 114), (28, 114, 277, 102), (29, 142, 264, 133), (29, 133, 296, 177), (29, 177, 327, 178), (29, 178, 305, 142), (30, 177, 296, 93), (30, 93, 268, 153), (30, 153, 316, 179), (30, 179, 327, 177), (31, 90, 293, 182), (31, 182, 328, 180), (31, 180, 292, 89), (31, 89, 266, 90), (32, 130, 277, 114), (32, 114, 317, 181), (32, 181, 328, 182), (32, 182, 293, 130), (33, 181, 317, 154), (33, 154, 281, 152), (33, 152, 315, 183), (33, 183, 328, 181), (34, 109, 312, 186), (34, 186, 329, 184), (34, 184, 314, 111), (34, 111, 280, 109), (35, 149, 274, 127), (35, 127, 290, 185), (35, 185, 329, 186), (35, 186, 312, 149), (36, 185, 290, 87), (36, 87, 264, 142), (36, 142, 305, 187), (36, 187, 329, 185), (37, 120, 283, 190), (37, 190, 330, 188), (37, 188, 313, 110), (37, 110, 267, 120), (38, 80, 258, 139), (38, 139, 302, 189), (38, 189, 330, 190), (38, 190, 283, 80), (39, 189, 302, 99), (39, 99, 274, 149), (39, 149, 312, 191), (39, 191, 330, 189), (40, 132, 295, 194), (40, 194, 331, 192), (40, 192, 289, 86), (40, 86, 262, 132), (41, 92, 267, 110), (41, 110, 313, 193), (41, 193, 331, 194), (41, 194, 295, 92), (42, 193, 313, 150), (42, 150, 280, 148), (42, 148, 311, 195), (42, 195, 331, 193), (43, 105, 308, 198), (43, 198, 332, 196), (43, 196, 310, 107), (43, 107, 279, 105), (44, 145, 273, 98), (44, 98, 301, 197), (44, 197, 332, 198), (44, 198, 308, 145), (45, 197, 301, 138), (45, 138, 266, 143), (45, 143, 306, 199), (45, 199, 332, 197), (46, 124, 287, 202), (46, 202, 333, 200), (46, 200, 309, 106), (46, 106, 271, 124), (47, 84, 262, 86), (47, 86, 289, 201), (47, 201, 333, 202), (47, 202, 287, 84), (48, 201, 289, 126), (48, 126, 273, 145), (48, 145, 308, 203), (48, 203, 333, 201), (49, 136, 299, 206), (49, 206, 334, 204), (49, 204, 286, 83), (49, 83, 260, 136), (50, 96, 271, 106), (50, 106, 309, 205), (50, 205, 334, 206), (50, 206, 299, 96), (51, 205, 309, 146), (51, 146, 279, 144), (51, 144, 307, 207), (51, 207, 334, 205), (52, 104, 307, 210), (52, 210, 335, 208), (52, 208, 298, 95), (52, 95, 270, 104), (53, 144, 279, 107), (53, 107, 310, 209), (53, 209, 335, 210), (53, 210, 307, 144), (54, 209, 310, 147), (54, 147, 278, 131), (54, 131, 294, 211), (54, 211, 335, 209), (55, 108, 311, 214), (55, 214, 336, 212), (55, 212, 301, 98), (55, 98, 273, 108), (56, 148, 280, 111), (56, 111, 314, 213), (56, 213, 336, 214), (56, 214, 311, 148), (57, 213, 314, 151), (57, 151, 277, 130), (57, 130, 293, 215), (57, 215, 336, 213), (58, 112, 315, 218), (58, 218, 337, 216), (58, 216, 304, 101), (58, 101, 276, 112), (59, 152, 281, 115), (59, 115, 318, 217), (59, 217, 337, 218), (59, 218, 315, 152), (60, 217, 318, 155), (60, 155, 272, 125), (60, 125, 288, 219), (60, 219, 337, 217), (61, 116, 319, 222), (61, 222, 338, 220), (61, 220, 303, 100), (61, 100, 275, 116), (62, 156, 282, 119), (62, 119, 322, 221), (62, 221, 338, 222), (62, 222, 319, 156), (63, 221, 322, 159), (63, 159, 269, 122), (63, 122, 285, 223), (63, 223, 338, 221), (64, 233, 259, 81), (64, 81, 284, 232), (64, 232, 344, 224), (64, 224, 340, 233), (65, 232, 284, 121), (65, 121, 268, 234), (65, 234, 342, 228), (65, 228, 344, 232), (66, 236, 274, 99), (66, 99, 302, 235), (66, 235, 347, 227), (66, 227, 343, 236), (67, 235, 302, 139), (67, 139, 258, 237), (67, 237, 339, 231), (67, 231, 347, 235), (68, 234, 268, 93), (68, 93, 296, 238), (68, 238, 346, 226), (68, 226, 342, 234), (69, 238, 296, 133), (69, 133, 264, 239), (69, 239, 341, 230), (69, 230, 346, 238), (70, 239, 264, 87), (70, 87, 290, 240), (70, 240, 345, 225), (70, 225, 341, 239), (71, 240, 290, 127), (71, 127, 274, 236), (71, 236, 343, 229), (71, 229, 345, 240), (72, 250, 343, 227), (72, 227, 347, 249), (72, 249, 356, 244), (72, 244, 352, 250), (73, 252, 341, 225), (73, 225, 345, 251), (73, 251, 354, 242), (73, 242, 350, 252), (74, 253, 346, 230), (74, 230, 341, 252), (74, 252, 350, 247), (74, 247, 355, 253), (75, 255, 344, 228), (75, 228, 342, 254), (75, 254, 351, 245), (75, 245, 353, 255), (76, 254, 342, 226), (76, 226, 346, 253), (76, 253, 355, 243), (76, 243, 351, 254), (77, 256, 340, 224), (77, 224, 344, 255), (77, 255, 353, 241), (77, 241, 349, 256), (78, 249, 347, 231), (78, 231, 339, 257), (78, 257, 348, 248), (78, 248, 356, 249), (79, 251, 345, 229), (79, 229, 343, 250), (79, 250, 352, 246), (79, 246, 354, 251), (128, 275, 405, 374), (246, 352, 424, 388), (233, 340, 419, 381), (291, 128, 374, 411), (354, 246, 388, 426), (259, 233, 381, 394), (247, 350, 422, 389), (355, 247, 389, 427), (248, 348, 420, 390), (356, 248, 390, 428), (92, 295, 412, 363), (267, 92, 363, 400), (132, 262, 397, 375), (237, 258, 393, 382), (80, 283, 406, 357), (295, 132, 375, 412), (339, 237, 382, 418), (258, 80, 357, 393), (120, 267, 400, 369), (94, 297, 413, 364), (283, 120, 369, 406), (269, 94, 364, 401), (134, 263, 398, 376), (95, 298, 414, 365), (82, 285, 407, 358), (297, 134, 376, 413), (270, 95, 365, 402), (261, 82, 358, 396), (135, 265, 399, 377), (122, 269, 401, 370), (96, 299, 415, 366), (83, 286, 408, 359), (298, 135, 377, 414), (285, 122, 370, 407), (271, 96, 366, 403), (260, 83, 359, 395), (136, 260, 395, 378), (123, 270, 402, 371), (241, 353, 425, 383), (97, 300, 416, 367), (84, 287, 409, 360), (299, 136, 378, 415), (286, 123, 371, 408), (349, 241, 383, 421), (272, 97, 367, 404), (262, 84, 360, 397), (137, 259, 394, 379), (124, 271, 403, 372), (242, 354, 426, 384), (85, 288, 410, 361), (300, 137, 379, 416), (287, 124, 372, 409), (350, 242, 384, 422), (263, 85, 361, 398), (256, 349, 421, 391), (125, 272, 404, 373), (243, 355, 427, 385), (340, 256, 391, 419), (288, 125, 373, 410), (351, 243, 385, 423), (257, 339, 418, 392), (244, 356, 428, 386), (100, 303, 417, 368), (348, 257, 392, 420), (352, 244, 386, 424), (275, 100, 368, 405), (140, 261, 396, 380), (245, 351, 423, 387), (88, 291, 411, 362), (303, 140, 380, 417), (353, 245, 387, 425), (265, 88, 362, 399), (392, 429, 390, 420), (429, 448, 428, 390), (448, 467, 386, 428), (467, 486, 424, 386), (486, 505, 388, 424), (505, 524, 426, 388), (524, 543, 384, 426), (543, 562, 422, 384), (562, 581, 389, 422), (581, 600, 427, 389), (600, 619, 385, 427), (619, 638, 423, 385), (638, 657, 387, 423), (657, 676, 425, 387), (676, 695, 383, 425), (695, 391, 421, 383), (418, 430, 429, 392), (430, 449, 448, 429), (449, 468, 467, 448), (468, 487, 486, 467), (487, 506, 505, 486), (506, 525, 524, 505), (525, 544, 543, 524), (544, 563, 562, 543), (563, 582, 581, 562), (582, 601, 600, 581), (601, 620, 619, 600), (620, 639, 638, 619), (639, 658, 657, 638), (658, 677, 676, 657), (677, 696, 695, 676), (696, 419, 391, 695), (382, 431, 430, 418), (431, 450, 449, 430), (450, 469, 468, 449), (469, 488, 487, 468), (488, 507, 506, 487), (507, 526, 525, 506), (526, 545, 544, 525), (545, 564, 563, 544), (564, 583, 582, 563), (583, 602, 601, 582), (602, 621, 620, 601), (621, 640, 639, 620), (640, 659, 658, 639), (659, 678, 677, 658), (678, 697, 696, 677), (697, 381, 419, 696), (393, 432, 431, 382), (432, 451, 450, 431), (451, 470, 469, 450), (470, 489, 488, 469), (489, 508, 507, 488), (508, 527, 526, 507), (527, 546, 545, 526), (546, 565, 564, 545), (565, 584, 583, 564), (584, 603, 602, 583), (603, 622, 621, 602), (622, 641, 640, 621), (641, 660, 659, 640), (660, 679, 678, 659), (679, 698, 697, 678), (698, 394, 381, 697), (357, 433, 432, 393), (433, 452, 451, 432), (452, 471, 470, 451), (471, 490, 489, 470), (490, 509, 508, 489), (509, 528, 527, 508), (528, 547, 546, 527), (547, 566, 565, 546), (566, 585, 584, 565), (585, 604, 603, 584), (604, 623, 622, 603), (623, 642, 641, 622), (642, 661, 660, 641), (661, 680, 679, 660), (680, 699, 698, 679), (699, 379, 394, 698), (406, 434, 433, 357), (434, 453, 452, 433), (453, 472, 471, 452), (472, 491, 490, 471), (491, 510, 509, 490), (510, 529, 528, 509), (529, 548, 547, 528), (548, 567, 566, 547), (567, 586, 585, 566), (586, 605, 604, 585), (605, 624, 623, 604), (624, 643, 642, 623), (643, 662, 661, 642), (662, 681, 680, 661), (681, 700, 699, 680), (700, 416, 379, 699), (369, 435, 434, 406), (435, 454, 453, 434), (454, 473, 472, 453), (473, 492, 491, 472), (492, 511, 510, 491), (511, 530, 529, 510), (530, 549, 548, 529), (549, 568, 567, 548), (568, 587, 586, 567), (587, 606, 605, 586), (606, 625, 624, 605), (625, 644, 643, 624), (644, 663, 662, 643), (663, 682, 681, 662), (682, 701, 700, 681), (701, 367, 416, 700), (400, 436, 435, 369), (436, 455, 454, 435), (455, 474, 473, 454), (474, 493, 492, 473), (493, 512, 511, 492), (512, 531, 530, 511), (531, 550, 549, 530), (550, 569, 568, 549), (569, 588, 587, 568), (588, 607, 606, 587), (607, 626, 625, 606), (626, 645, 644, 625), (645, 664, 663, 644), (664, 683, 682, 663), (683, 702, 701, 682), (702, 404, 367, 701), (363, 437, 436, 400), (437, 456, 455, 436), (456, 475, 474, 455), (475, 494, 493, 474), (494, 513, 512, 493), (513, 532, 531, 512), (532, 551, 550, 531), (551, 570, 569, 550), (570, 589, 588, 569), (589, 608, 607, 588), (608, 627, 626, 607), (627, 646, 645, 626), (646, 665, 664, 645), (665, 684, 683, 664), (684, 703, 702, 683), (703, 373, 404, 702), (412, 438, 437, 363), (438, 457, 456, 437), (457, 476, 475, 456), (476, 495, 494, 475), (495, 514, 513, 494), (514, 533, 532, 513), (533, 552, 551, 532), (552, 571, 570, 551), (571, 590, 589, 570), (590, 609, 608, 589), (609, 628, 627, 608), (628, 647, 646, 627), (647, 666, 665, 646), (666, 685, 684, 665), (685, 704, 703, 684), (704, 410, 373, 703), (375, 439, 438, 412), (439, 458, 457, 438), (458, 477, 476, 457), (477, 496, 495, 476), (496, 515, 514, 495), (515, 534, 533, 514), (534, 553, 552, 533), (553, 572, 571, 552), (572, 591, 590, 571), (591, 610, 609, 590), (610, 629, 628, 609), (629, 648, 647, 628), (648, 667, 666, 647), (667, 686, 685, 666), (686, 705, 704, 685), (705, 361, 410, 704), (397, 440, 439, 375), (440, 459, 458, 439), (459, 478, 477, 458), (478, 497, 496, 477), (497, 516, 515, 496), (516, 535, 534, 515), (535, 554, 553, 534), (554, 573, 572, 553), (573, 592, 591, 572), (592, 611, 610, 591), (611, 630, 629, 610), (630, 649, 648, 629), (649, 668, 667, 648), (668, 687, 686, 667), (687, 706, 705, 686), (706, 398, 361, 705), (360, 441, 440, 397), (441, 460, 459, 440), (460, 479, 478, 459), (479, 498, 497, 478), (498, 517, 516, 497), (517, 536, 535, 516), (536, 555, 554, 535), (555, 574, 573, 554), (574, 593, 592, 573), (593, 612, 611, 592), (612, 631, 630, 611), (631, 650, 649, 630), (650, 669, 668, 649), (669, 688, 687, 668), (688, 707, 706, 687), (707, 376, 398, 706), (409, 442, 441, 360), (442, 461, 460, 441), (461, 480, 479, 460), (480, 499, 498, 479), (499, 518, 517, 498), (518, 537, 536, 517), (537, 556, 555, 536), (556, 575, 574, 555), (575, 594, 593, 574), (594, 613, 612, 593), (613, 632, 631, 612), (632, 651, 650, 631), (651, 670, 669, 650), (670, 689, 688, 669), (689, 708, 707, 688), (708, 413, 376, 707), (372, 443, 442, 409), (443, 462, 461, 442), (462, 481, 480, 461), (481, 500, 499, 480), (500, 519, 518, 499), (519, 538, 537, 518), (538, 557, 556, 537), (557, 576, 575, 556), (576, 595, 594, 575), (595, 614, 613, 594), (614, 633, 632, 613), (633, 652, 651, 632), (652, 671, 670, 651), (671, 690, 689, 670), (690, 709, 708, 689), (709, 364, 413, 708), (403, 444, 443, 372), (444, 463, 462, 443), (463, 482, 481, 462), (482, 501, 500, 481), (501, 520, 519, 500), (520, 539, 538, 519), (539, 558, 557, 538), (558, 577, 576, 557), (577, 596, 595, 576), (596, 615, 614, 595), (615, 634, 633, 614), (634, 653, 652, 633), (653, 672, 671, 652), (672, 691, 690, 671), (691, 710, 709, 690), (710, 401, 364, 709), (366, 445, 444, 403), (445, 464, 463, 444), (464, 483, 482, 463), (483, 502, 501, 482), (502, 521, 520, 501), (521, 540, 539, 520), (540, 559, 558, 539), (559, 578, 577, 558), (578, 597, 596, 577), (597, 616, 615, 596), (616, 635, 634, 615), (635, 654, 653, 634), (654, 673, 672, 653), (673, 692, 691, 672), (692, 711, 710, 691), (711, 370, 401, 710), (415, 446, 445, 366), (446, 465, 464, 445), (465, 484, 483, 464), (484, 503, 502, 483), (503, 522, 521, 502), (522, 541, 540, 521), (541, 560, 559, 540), (560, 579, 578, 559), (579, 598, 597, 578), (598, 617, 616, 597), (617, 636, 635, 616), (636, 655, 654, 635), (655, 674, 673, 654), (674, 693, 692, 673), (693, 712, 711, 692), (712, 407, 370, 711), (378, 447, 446, 415), (447, 466, 465, 446), (466, 485, 484, 465), (485, 504, 503, 484), (504, 523, 522, 503), (523, 542, 541, 522), (542, 561, 560, 541), (561, 580, 579, 560), (580, 599, 598, 579), (599, 618, 617, 598), (618, 637, 636, 617), (637, 656, 655, 636), (656, 675, 674, 655), (675, 694, 693, 674), (694, 713, 712, 693), (713, 358, 407, 712), (395, 359, 447, 378), (359, 408, 466, 447), (408, 371, 485, 466), (371, 402, 504, 485), (402, 365, 523, 504), (365, 414, 542, 523), (414, 377, 561, 542), (377, 399, 580, 561), (399, 362, 599, 580), (362, 411, 618, 599), (411, 374, 637, 618), (374, 405, 656, 637), (405, 368, 675, 656), (368, 417, 694, 675), (417, 380, 713, 694), (380, 396, 358, 713)])
me_plane_003.polygons.foreach_set('use_smooth', [True] * 712)
_uv = me_plane_003.uv_layers.new(name='UVMap')
_uv.uv.foreach_set('vector', [0.7828, 0.9363, 0.7318, 0.9354, 0.7331, 0.8876, 0.7878, 0.8874, 0.7828, 0.9363, 0.7878, 0.8874, 0.8415, 0.8877, 0.8373, 0.9362, 0.7828, 0.9363, 0.8373, 0.9362, 0.8358, 0.984, 0.7828, 0.9836, 0.7828, 0.9363, 0.7828, 0.9836, 0.7315, 0.983, 0.7318, 0.9354, 0.7873, 0.5509, 0.736, 0.5502, 0.7366, 0.5019, 0.7878, 0.5028, 0.7873, 0.5509, 0.7878, 0.5028, 0.8395, 0.5033, 0.8437, 0.5524, 0.7873, 0.5509, 0.8437, 0.5524, 0.8393, 0.6004, 0.7874, 0.5993, 0.7873, 0.5509, 0.7874, 0.5993, 0.7354, 0.5985, 0.736, 0.5502, 0.3784, 0.5483, 0.3274, 0.5482, 0.3274, 0.5, 0.3784, 0.5001, 0.3784, 0.5483, 0.3784, 0.5001, 0.4294, 0.5002, 0.4293, 0.5484, 0.3784, 0.5483, 0.4293, 0.5484, 0.4292, 0.5965, 0.3783, 0.5964, 0.3784, 0.5483, 0.3783, 0.5964, 0.3273, 0.5963, 0.3274, 0.5482, 0.3774, 0.9326, 0.3267, 0.9325, 0.3268, 0.8846, 0.3775, 0.8847, 0.3774, 0.9326, 0.3775, 0.8847, 0.4283, 0.8848, 0.4281, 0.9328, 0.3774, 0.9326, 0.4281, 0.9328, 0.4279, 0.9806, 0.3773, 0.9804, 0.3774, 0.9326, 0.3773, 0.9804, 0.3267, 0.9803, 0.3267, 0.9325, 0.175, 0.9325, 0.1249, 0.9325, 0.1244, 0.8853, 0.1748, 0.8848, 0.175, 0.9325, 0.1748, 0.8848, 0.2254, 0.8846, 0.2255, 0.9324, 0.175, 0.9325, 0.2255, 0.9324, 0.2254, 0.9802, 0.1746, 0.9805, 0.175, 0.9325, 0.1746, 0.9805, 0.1236, 0.9806, 0.1249, 0.9325, 0.1738, 0.7404, 0.1218, 0.7405, 0.1226, 0.6922, 0.1743, 0.6922, 0.1738, 0.7404, 0.1743, 0.6922, 0.2253, 0.6923, 0.2251, 0.7405, 0.1738, 0.7404, 0.2251, 0.7405, 0.2252, 0.7886, 0.1741, 0.7887, 0.1738, 0.7404, 0.1741, 0.7887, 0.1222, 0.7886, 0.1218, 0.7405, 0.3779, 0.7407, 0.327, 0.7406, 0.3271, 0.6925, 0.378, 0.6926, 0.3779, 0.7407, 0.378, 0.6926, 0.4289, 0.6928, 0.4288, 0.7409, 0.3779, 0.7407, 0.4288, 0.7409, 0.4286, 0.7889, 0.3778, 0.7887, 0.3779, 0.7407, 0.3778, 0.7887, 0.3269, 0.7886, 0.327, 0.7406, 0.1744, 0.5482, 0.1227, 0.5484, 0.1226, 0.5, 0.1743, 0.4999, 0.1744, 0.5482, 0.1743, 0.4999, 0.2254, 0.4999, 0.2254, 0.5481, 0.1744, 0.5482, 0.2254, 0.5481, 0.2255, 0.5962, 0.1747, 0.5963, 0.1744, 0.5482, 0.1747, 0.5963, 0.1241, 0.5965, 0.1227, 0.5484, 0.175, 0.3551, 0.1242, 0.3547, 0.1245, 0.3068, 0.1753, 0.3071, 0.175, 0.3551, 0.1753, 0.3071, 0.2261, 0.3073, 0.2259, 0.3554, 0.175, 0.3551, 0.2259, 0.3554, 0.2257, 0.4035, 0.1747, 0.4033, 0.175, 0.3551, 0.1747, 0.4033, 0.1236, 0.4028, 0.1242, 0.3547, 0.3788, 0.3554, 0.3275, 0.3557, 0.3279, 0.3075, 0.3798, 0.305, 0.3788, 0.3554, 0.3798, 0.305, 0.4297, 0.3077, 0.4296, 0.3555, 0.3788, 0.3554, 0.4296, 0.3555, 0.4296, 0.4039, 0.3786, 0.4038, 0.3788, 0.3554, 0.3786, 0.4038, 0.3275, 0.4038, 0.3275, 0.3557, 0.5825, 0.5489, 0.5314, 0.5487, 0.5316, 0.5004, 0.5828, 0.5006, 0.5825, 0.5489, 0.5828, 0.5006, 0.634, 0.5008, 0.6337, 0.5492, 0.5825, 0.5489, 0.6337, 0.5492, 0.6333, 0.5975, 0.5823, 0.5971, 0.5825, 0.5489, 0.5823, 0.5971, 0.5312, 0.5969, 0.5314, 0.5487, 0.5827, 0.3553, 0.5317, 0.3555, 0.5294, 0.3061, 0.5824, 0.3071, 0.5827, 0.3553, 0.5824, 0.3071, 0.6337, 0.3065, 0.6341, 0.3551, 0.5827, 0.3553, 0.6341, 0.3551, 0.6343, 0.4037, 0.5829, 0.4037, 0.5827, 0.3553, 0.5829, 0.4037, 0.5317, 0.4038, 0.5317, 0.3555, 0.7966, 0.3553, 0.7372, 0.3542, 0.7372, 0.3053, 0.7932, 0.3061, 0.7966, 0.3553, 0.7932, 0.3061, 0.8506, 0.3078, 0.8514, 0.3557, 0.7966, 0.3553, 0.8514, 0.3557, 0.8498, 0.4035, 0.7952, 0.4036, 0.7966, 0.3553, 0.7952, 0.4036, 0.7385, 0.4037, 0.7372, 0.3542, 0.5802, 0.9336, 0.5295, 0.9332, 0.5298, 0.8853, 0.5805, 0.8857, 0.5802, 0.9336, 0.5805, 0.8857, 0.6313, 0.8861, 0.6308, 0.934, 0.5802, 0.9336, 0.6308, 0.934, 0.6303, 0.9818, 0.5798, 0.9814, 0.5802, 0.9336, 0.5798, 0.9814, 0.5291, 0.9812, 0.5295, 0.9332, 0.5814, 0.7415, 0.5305, 0.7413, 0.5308, 0.6932, 0.5817, 0.6934, 0.5814, 0.7415, 0.5817, 0.6934, 0.6326, 0.6938, 0.6323, 0.7418, 0.5814, 0.7415, 0.6323, 0.7418, 0.6321, 0.7899, 0.5812, 0.7896, 0.5814, 0.7415, 0.5812, 0.7896, 0.5303, 0.7893, 0.5305, 0.7413, 0.7856, 0.7428, 0.7339, 0.7423, 0.7342, 0.6945, 0.7849, 0.695, 0.7856, 0.7428, 0.7849, 0.695, 0.8376, 0.6957, 0.8393, 0.7439, 0.7856, 0.7428, 0.8393, 0.7439, 0.8414, 0.7923, 0.7879, 0.7913, 0.7856, 0.7428, 0.7879, 0.7913, 0.7341, 0.7903, 0.7339, 0.7423, 0.6832, 0.7421, 0.6323, 0.7418, 0.6326, 0.6938, 0.6835, 0.6941, 0.6832, 0.7421, 0.6835, 0.6941, 0.7342, 0.6945, 0.7339, 0.7423, 0.6832, 0.7421, 0.7339, 0.7423, 0.7341, 0.7903, 0.6831, 0.7902, 0.6832, 0.7421, 0.6831, 0.7902, 0.6321, 0.7899, 0.6323, 0.7418, 0.6839, 0.6461, 0.633, 0.6456, 0.6333, 0.5975, 0.6844, 0.5979, 0.6839, 0.6461, 0.6844, 0.5979, 0.7354, 0.5985, 0.7348, 0.6466, 0.6839, 0.6461, 0.7348, 0.6466, 0.7342, 0.6945, 0.6835, 0.6941, 0.6839, 0.6461, 0.6835, 0.6941, 0.6326, 0.6938, 0.633, 0.6456, 0.7866, 0.6473, 0.7348, 0.6466, 0.7354, 0.5985, 0.7874, 0.5993, 0.7866, 0.6473, 0.7874, 0.5993, 0.8393, 0.6004, 0.8377, 0.6481, 0.7866, 0.6473, 0.8377, 0.6481, 0.8376, 0.6957, 0.7849, 0.695, 0.7866, 0.6473, 0.7849, 0.695, 0.7342, 0.6945, 0.7348, 0.6466, 0.4797, 0.741, 0.4288, 0.7409, 0.4289, 0.6928, 0.4799, 0.693, 0.4797, 0.741, 0.4799, 0.693, 0.5308, 0.6932, 0.5305, 0.7413, 0.4797, 0.741, 0.5305, 0.7413, 0.5303, 0.7893, 0.4795, 0.7891, 0.4797, 0.741, 0.4795, 0.7891, 0.4286, 0.7889, 0.4288, 0.7409, 0.48, 0.6449, 0.4291, 0.6447, 0.4292, 0.5965, 0.4802, 0.5967, 0.48, 0.6449, 0.4802, 0.5967, 0.5312, 0.5969, 0.531, 0.6451, 0.48, 0.6449, 0.531, 0.6451, 0.5308, 0.6932, 0.4799, 0.693, 0.48, 0.6449, 0.4799, 0.693, 0.4289, 0.6928, 0.4291, 0.6447, 0.582, 0.6453, 0.531, 0.6451, 0.5312, 0.5969, 0.5823, 0.5971, 0.582, 0.6453, 0.5823, 0.5971, 0.6333, 0.5975, 0.633, 0.6456, 0.582, 0.6453, 0.633, 0.6456, 0.6326, 0.6938, 0.5817, 0.6934, 0.582, 0.6453, 0.5817, 0.6934, 0.5308, 0.6932, 0.531, 0.6451, 0.4788, 0.933, 0.4281, 0.9328, 0.4283, 0.8848, 0.479, 0.885, 0.4788, 0.933, 0.479, 0.885, 0.5298, 0.8853, 0.5295, 0.9332, 0.4788, 0.933, 0.5295, 0.9332, 0.5291, 0.9812, 0.4785, 0.9808, 0.4788, 0.933, 0.4785, 0.9808, 0.4279, 0.9806, 0.4281, 0.9328, 0.4792, 0.8371, 0.4284, 0.8369, 0.4286, 0.7889, 0.4795, 0.7891, 0.4792, 0.8371, 0.4795, 0.7891, 0.5303, 0.7893, 0.53, 0.8373, 0.4792, 0.8371, 0.53, 0.8373, 0.5298, 0.8853, 0.479, 0.885, 0.4792, 0.8371, 0.479, 0.885, 0.4283, 0.8848, 0.4284, 0.8369, 0.5809, 0.8377, 0.53, 0.8373, 0.5303, 0.7893, 0.5812, 0.7896, 0.5809, 0.8377, 0.5812, 0.7896, 0.6321, 0.7899, 0.6318, 0.838, 0.5809, 0.8377, 0.6318, 0.838, 0.6313, 0.8861, 0.5805, 0.8857, 0.5809, 0.8377, 0.5805, 0.8857, 0.5298, 0.8853, 0.53, 0.8373, 0.6857, 0.3547, 0.6341, 0.3551, 0.6337, 0.3065, 0.6853, 0.306, 0.6857, 0.3547, 0.6853, 0.306, 0.7372, 0.3053, 0.7372, 0.3542, 0.6857, 0.3547, 0.7372, 0.3542, 0.7385, 0.4037, 0.686, 0.4036, 0.6857, 0.3547, 0.686, 0.4036, 0.6343, 0.4037, 0.6341, 0.3551, 0.6846, 0.2573, 0.6332, 0.2579, 0.6328, 0.2095, 0.6839, 0.2089, 0.6846, 0.2573, 0.6839, 0.2089, 0.7349, 0.208, 0.736, 0.2564, 0.6846, 0.2573, 0.736, 0.2564, 0.7372, 0.3053, 0.6853, 0.306, 0.6846, 0.2573, 0.6853, 0.306, 0.6337, 0.3065, 0.6332, 0.2579, 0.7873, 0.2549, 0.736, 0.2564, 0.7349, 0.208, 0.7856, 0.2068, 0.7873, 0.2549, 0.7856, 0.2068, 0.8367, 0.2056, 0.8427, 0.2564, 0.7873, 0.2549, 0.8427, 0.2564, 0.8506, 0.3078, 0.7932, 0.3061, 0.7873, 0.2549, 0.7932, 0.3061, 0.7372, 0.3053, 0.736, 0.2564, 0.4803, 0.3546, 0.4296, 0.3555, 0.4297, 0.3077, 0.4799, 0.3061, 0.4803, 0.3546, 0.4799, 0.3061, 0.5294, 0.3061, 0.5317, 0.3555, 0.4803, 0.3546, 0.5317, 0.3555, 0.5317, 0.4038, 0.4806, 0.4038, 0.4803, 0.3546, 0.4806, 0.4038, 0.4296, 0.4039, 0.4296, 0.3555, 0.4791, 0.2599, 0.4293, 0.2606, 0.4298, 0.2136, 0.4814, 0.2094, 0.4791, 0.2599, 0.4814, 0.2094, 0.5312, 0.2096, 0.5293, 0.2591, 0.4791, 0.2599, 0.5293, 0.2591, 0.5294, 0.3061, 0.4799, 0.3061, 0.4791, 0.2599, 0.4799, 0.3061, 0.4297, 0.3077, 0.4293, 0.2606, 0.5816, 0.2583, 0.5293, 0.2591, 0.5312, 0.2096, 0.5818, 0.2098, 0.5816, 0.2583, 0.5818, 0.2098, 0.6328, 0.2095, 0.6332, 0.2579, 0.5816, 0.2583, 0.6332, 0.2579, 0.6337, 0.3065, 0.5824, 0.3071, 0.5816, 0.2583, 0.5824, 0.3071, 0.5294, 0.3061, 0.5293, 0.2591, 0.4804, 0.5485, 0.4293, 0.5484, 0.4294, 0.5002, 0.4805, 0.5003, 0.4804, 0.5485, 0.4805, 0.5003, 0.5316, 0.5004, 0.5314, 0.5487, 0.4804, 0.5485, 0.5314, 0.5487, 0.5312, 0.5969, 0.4802, 0.5967, 0.4804, 0.5485, 0.4802, 0.5967, 0.4292, 0.5965, 0.4293, 0.5484, 0.4806, 0.4521, 0.4295, 0.452, 0.4296, 0.4039, 0.4806, 0.4038, 0.4806, 0.4521, 0.4806, 0.4038, 0.5317, 0.4038, 0.5317, 0.4521, 0.4806, 0.4521, 0.5317, 0.4521, 0.5316, 0.5004, 0.4805, 0.5003, 0.4806, 0.4521, 0.4805, 0.5003, 0.4294, 0.5002, 0.4295, 0.452, 0.5829, 0.4522, 0.5317, 0.4521, 0.5317, 0.4038, 0.5829, 0.4037, 0.5829, 0.4522, 0.5829, 0.4037, 0.6343, 0.4037, 0.6342, 0.4523, 0.5829, 0.4522, 0.6342, 0.4523, 0.634, 0.5008, 0.5828, 0.5006, 0.5829, 0.4522, 0.5828, 0.5006, 0.5316, 0.5004, 0.5317, 0.4521, 0.2768, 0.3556, 0.2259, 0.3554, 0.2261, 0.3073, 0.2769, 0.3075, 0.2768, 0.3556, 0.2769, 0.3075, 0.3279, 0.3075, 0.3275, 0.3557, 0.2768, 0.3556, 0.3275, 0.3557, 0.3275, 0.4038, 0.2766, 0.4037, 0.2768, 0.3556, 0.2766, 0.4037, 0.2257, 0.4035, 0.2259, 0.3554, 0.2771, 0.2595, 0.2263, 0.2594, 0.2264, 0.2115, 0.2771, 0.2115, 0.2771, 0.2595, 0.2771, 0.2115, 0.3277, 0.2115, 0.3294, 0.26, 0.2771, 0.2595, 0.3294, 0.26, 0.3279, 0.3075, 0.2769, 0.3075, 0.2771, 0.2595, 0.2769, 0.3075, 0.2261, 0.3073, 0.2263, 0.2594, 0.3797, 0.2604, 0.3294, 0.26, 0.3277, 0.2115, 0.3797, 0.213, 0.3797, 0.2604, 0.3797, 0.213, 0.4298, 0.2136, 0.4293, 0.2606, 0.3797, 0.2604, 0.4293, 0.2606, 0.4297, 0.3077, 0.3798, 0.305, 0.3797, 0.2604, 0.3798, 0.305, 0.3279, 0.3075, 0.3294, 0.26, 0.0737, 0.3543, 0.01995, 0.3552, 0.01622, 0.3073, 0.07359, 0.3065, 0.0737, 0.3543, 0.07359, 0.3065, 0.1245, 0.3068, 0.1242, 0.3547, 0.0737, 0.3543, 0.1242, 0.3547, 0.1236, 0.4028, 0.07106, 0.4031, 0.0737, 0.3543, 0.07106, 0.4031, 0.01445, 0.4053, 0.01995, 0.3552, 0.07417, 0.2585, 0.02153, 0.2583, 0.02308, 0.2104, 0.07454, 0.2108, 0.07417, 0.2585, 0.07454, 0.2108, 0.1251, 0.2111, 0.1248, 0.2589, 0.07417, 0.2585, 0.1248, 0.2589, 0.1245, 0.3068, 0.07359, 0.3065, 0.07417, 0.2585, 0.07359, 0.3065, 0.01622, 0.3073, 0.02153, 0.2583, 0.1755, 0.2592, 0.1248, 0.2589, 0.1251, 0.2111, 0.1757, 0.2113, 0.1755, 0.2592, 0.1757, 0.2113, 0.2264, 0.2115, 0.2263, 0.2594, 0.1755, 0.2592, 0.2263, 0.2594, 0.2261, 0.3073, 0.1753, 0.3071, 0.1755, 0.2592, 0.1753, 0.3071, 0.1245, 0.3068, 0.1248, 0.2589, 0.06824, 0.5489, 0.01228, 0.5492, 0.01287, 0.5013, 0.0658, 0.5008, 0.06824, 0.5489, 0.0658, 0.5008, 0.1226, 0.5, 0.1227, 0.5484, 0.06824, 0.5489, 0.1227, 0.5484, 0.1241, 0.5965, 0.06988, 0.5967, 0.06824, 0.5489, 0.06988, 0.5967, 0.01594, 0.5973, 0.01228, 0.5492, 0.06831, 0.4521, 0.01228, 0.4536, 0.01445, 0.4053, 0.07106, 0.4031, 0.06831, 0.4521, 0.07106, 0.4031, 0.1236, 0.4028, 0.1228, 0.4514, 0.06831, 0.4521, 0.1228, 0.4514, 0.1226, 0.5, 0.0658, 0.5008, 0.06831, 0.4521, 0.0658, 0.5008, 0.01287, 0.5013, 0.01228, 0.4536, 0.1744, 0.4516, 0.1228, 0.4514, 0.1236, 0.4028, 0.1747, 0.4033, 0.1744, 0.4516, 0.1747, 0.4033, 0.2257, 0.4035, 0.2255, 0.4517, 0.1744, 0.4516, 0.2255, 0.4517, 0.2254, 0.4999, 0.1743, 0.4999, 0.1744, 0.4516, 0.1743, 0.4999, 0.1226, 0.5, 0.1228, 0.4514, 0.2761, 0.7405, 0.2251, 0.7405, 0.2253, 0.6923, 0.2762, 0.6924, 0.2761, 0.7405, 0.2762, 0.6924, 0.3271, 0.6925, 0.327, 0.7406, 0.2761, 0.7405, 0.327, 0.7406, 0.3269, 0.7886, 0.2761, 0.7886, 0.2761, 0.7405, 0.2761, 0.7886, 0.2252, 0.7886, 0.2251, 0.7405, 0.2763, 0.6443, 0.2254, 0.6442, 0.2255, 0.5962, 0.2764, 0.5962, 0.2763, 0.6443, 0.2764, 0.5962, 0.3273, 0.5963, 0.3272, 0.6444, 0.2763, 0.6443, 0.3272, 0.6444, 0.3271, 0.6925, 0.2762, 0.6924, 0.2763, 0.6443, 0.2762, 0.6924, 0.2253, 0.6923, 0.2254, 0.6442, 0.3781, 0.6445, 0.3272, 0.6444, 0.3273, 0.5963, 0.3783, 0.5964, 0.3781, 0.6445, 0.3783, 0.5964, 0.4292, 0.5965, 0.4291, 0.6447, 0.3781, 0.6445, 0.4291, 0.6447, 0.4289, 0.6928, 0.378, 0.6926, 0.3781, 0.6445, 0.378, 0.6926, 0.3271, 0.6925, 0.3272, 0.6444, 0.06903, 0.7406, 0.01779, 0.7405, 0.0163, 0.6925, 0.06906, 0.6926, 0.06903, 0.7406, 0.06906, 0.6926, 0.1226, 0.6922, 0.1218, 0.7405, 0.06903, 0.7406, 0.1218, 0.7405, 0.1222, 0.7886, 0.06844, 0.7886, 0.06903, 0.7406, 0.06844, 0.7886, 0.01548, 0.7889, 0.01779, 0.7405, 0.07119, 0.6444, 0.0172, 0.6449, 0.01594, 0.5973, 0.06988, 0.5967, 0.07119, 0.6444, 0.06988, 0.5967, 0.1241, 0.5965, 0.1242, 0.6439, 0.07119, 0.6444, 0.1242, 0.6439, 0.1226, 0.6922, 0.06906, 0.6926, 0.07119, 0.6444, 0.06906, 0.6926, 0.0163, 0.6925, 0.0172, 0.6449, 0.1747, 0.6441, 0.1242, 0.6439, 0.1241, 0.5965, 0.1747, 0.5963, 0.1747, 0.6441, 0.1747, 0.5963, 0.2255, 0.5962, 0.2254, 0.6442, 0.1747, 0.6441, 0.2254, 0.6442, 0.2253, 0.6923, 0.1743, 0.6922, 0.1747, 0.6441, 0.1743, 0.6922, 0.1226, 0.6922, 0.1242, 0.6439, 0.07396, 0.9328, 0.01986, 0.9329, 0.0174, 0.8849, 0.07204, 0.8853, 0.07396, 0.9328, 0.07204, 0.8853, 0.1244, 0.8853, 0.1249, 0.9325, 0.07396, 0.9328, 0.1249, 0.9325, 0.1236, 0.9806, 0.07274, 0.9803, 0.07396, 0.9328, 0.07274, 0.9803, 0.01886, 0.9805, 0.01986, 0.9329, 0.06887, 0.8367, 0.01415, 0.8366, 0.01548, 0.7889, 0.06844, 0.7886, 0.06887, 0.8367, 0.06844, 0.7886, 0.1222, 0.7886, 0.1217, 0.8366, 0.06887, 0.8367, 0.1217, 0.8366, 0.1244, 0.8853, 0.07204, 0.8853, 0.06887, 0.8367, 0.07204, 0.8853, 0.0174, 0.8849, 0.01415, 0.8366, 0.1742, 0.8368, 0.1217, 0.8366, 0.1222, 0.7886, 0.1741, 0.7887, 0.1742, 0.8368, 0.1741, 0.7887, 0.2252, 0.7886, 0.2252, 0.8366, 0.1742, 0.8368, 0.2252, 0.8366, 0.2254, 0.8846, 0.1748, 0.8848, 0.1742, 0.8368, 0.1748, 0.8848, 0.1244, 0.8853, 0.1217, 0.8366, 0.2761, 0.9324, 0.2255, 0.9324, 0.2254, 0.8846, 0.2761, 0.8845, 0.2761, 0.9324, 0.2761, 0.8845, 0.3268, 0.8846, 0.3267, 0.9325, 0.2761, 0.9324, 0.3267, 0.9325, 0.3267, 0.9803, 0.2761, 0.9802, 0.2761, 0.9324, 0.2761, 0.9802, 0.2254, 0.9802, 0.2255, 0.9324, 0.2761, 0.8366, 0.2252, 0.8366, 0.2252, 0.7886, 0.2761, 0.7886, 0.2761, 0.8366, 0.2761, 0.7886, 0.3269, 0.7886, 0.3269, 0.8366, 0.2761, 0.8366, 0.3269, 0.8366, 0.3268, 0.8846, 0.2761, 0.8845, 0.2761, 0.8366, 0.2761, 0.8845, 0.2254, 0.8846, 0.2252, 0.8366, 0.3777, 0.8367, 0.3269, 0.8366, 0.3269, 0.7886, 0.3778, 0.7887, 0.3777, 0.8367, 0.3778, 0.7887, 0.4286, 0.7889, 0.4284, 0.8369, 0.3777, 0.8367, 0.4284, 0.8369, 0.4283, 0.8848, 0.3775, 0.8847, 0.3777, 0.8367, 0.3775, 0.8847, 0.3268, 0.8846, 0.3269, 0.8366, 0.2764, 0.5481, 0.2254, 0.5481, 0.2254, 0.4999, 0.2764, 0.5, 0.2764, 0.5481, 0.2764, 0.5, 0.3274, 0.5, 0.3274, 0.5482, 0.2764, 0.5481, 0.3274, 0.5482, 0.3273, 0.5963, 0.2764, 0.5962, 0.2764, 0.5481, 0.2764, 0.5962, 0.2255, 0.5962, 0.2254, 0.5481, 0.2765, 0.4518, 0.2255, 0.4517, 0.2257, 0.4035, 0.2766, 0.4037, 0.2765, 0.4518, 0.2766, 0.4037, 0.3275, 0.4038, 0.3275, 0.4519, 0.2765, 0.4518, 0.3275, 0.4519, 0.3274, 0.5, 0.2764, 0.5, 0.2765, 0.4518, 0.2764, 0.5, 0.2254, 0.4999, 0.2255, 0.4517, 0.3785, 0.452, 0.3275, 0.4519, 0.3275, 0.4038, 0.3786, 0.4038, 0.3785, 0.452, 0.3786, 0.4038, 0.4296, 0.4039, 0.4295, 0.452, 0.3785, 0.452, 0.4295, 0.452, 0.4294, 0.5002, 0.3784, 0.5001, 0.3785, 0.452, 0.3784, 0.5001, 0.3274, 0.5, 0.3275, 0.4519, 0.6848, 0.5497, 0.6337, 0.5492, 0.634, 0.5008, 0.6853, 0.5012, 0.6848, 0.5497, 0.6853, 0.5012, 0.7366, 0.5019, 0.736, 0.5502, 0.6848, 0.5497, 0.736, 0.5502, 0.7354, 0.5985, 0.6844, 0.5979, 0.6848, 0.5497, 0.6844, 0.5979, 0.6333, 0.5975, 0.6337, 0.5492, 0.6858, 0.4525, 0.6342, 0.4523, 0.6343, 0.4037, 0.686, 0.4036, 0.6858, 0.4525, 0.686, 0.4036, 0.7385, 0.4037, 0.7379, 0.453, 0.6858, 0.4525, 0.7379, 0.453, 0.7366, 0.5019, 0.6853, 0.5012, 0.6858, 0.4525, 0.6853, 0.5012, 0.634, 0.5008, 0.6342, 0.4523, 0.7902, 0.4538, 0.7379, 0.453, 0.7385, 0.4037, 0.7952, 0.4036, 0.7902, 0.4538, 0.7952, 0.4036, 0.8498, 0.4035, 0.8428, 0.4548, 0.7902, 0.4538, 0.8428, 0.4548, 0.8395, 0.5033, 0.7878, 0.5028, 0.7902, 0.4538, 0.7878, 0.5028, 0.7366, 0.5019, 0.7379, 0.453, 0.6815, 0.9346, 0.6308, 0.934, 0.6313, 0.8861, 0.6822, 0.8867, 0.6815, 0.9346, 0.6822, 0.8867, 0.7331, 0.8876, 0.7318, 0.9354, 0.6815, 0.9346, 0.7318, 0.9354, 0.7315, 0.983, 0.6809, 0.9824, 0.6815, 0.9346, 0.6809, 0.9824, 0.6303, 0.9818, 0.6308, 0.934, 0.6829, 0.8385, 0.6318, 0.838, 0.6321, 0.7899, 0.6831, 0.7902, 0.6829, 0.8385, 0.6831, 0.7902, 0.7341, 0.7903, 0.735, 0.839, 0.6829, 0.8385, 0.735, 0.839, 0.7331, 0.8876, 0.6822, 0.8867, 0.6829, 0.8385, 0.6822, 0.8867, 0.6313, 0.8861, 0.6318, 0.838, 0.7906, 0.8396, 0.735, 0.839, 0.7341, 0.7903, 0.7879, 0.7913, 0.7906, 0.8396, 0.7879, 0.7913, 0.8414, 0.7923, 0.8424, 0.8401, 0.7906, 0.8396, 0.8424, 0.8401, 0.8415, 0.8877, 0.7878, 0.8874, 0.7906, 0.8396, 0.7878, 0.8874, 0.7331, 0.8876, 0.735, 0.839, 0.7846, 0.1571, 0.8355, 0.1561, 0.8367, 0.2056, 0.7856, 0.2068, 0.7846, 0.1571, 0.7856, 0.2068, 0.7349, 0.208, 0.7339, 0.1581, 0.7846, 0.1571, 0.7339, 0.1581, 0.7331, 0.1083, 0.7837, 0.1074, 0.7846, 0.1571, 0.7837, 0.1074, 0.8344, 0.1065, 0.8355, 0.1561, 0.6831, 0.1589, 0.7339, 0.1581, 0.7349, 0.208, 0.6839, 0.2089, 0.6831, 0.1589, 0.6839, 0.2089, 0.6328, 0.2095, 0.6323, 0.1595, 0.6831, 0.1589, 0.6323, 0.1595, 0.6318, 0.1096, 0.6825, 0.109, 0.6831, 0.1589, 0.6825, 0.109, 0.7331, 0.1083, 0.7339, 0.1581, 0.1759, 0.1615, 0.2265, 0.1617, 0.2264, 0.2115, 0.1757, 0.2113, 0.1759, 0.1615, 0.1757, 0.2113, 0.1251, 0.2111, 0.1253, 0.1614, 0.1759, 0.1615, 0.1253, 0.1614, 0.1254, 0.1116, 0.176, 0.1118, 0.1759, 0.1615, 0.176, 0.1118, 0.2266, 0.1119, 0.2265, 0.1617, 0.07479, 0.1612, 0.1253, 0.1614, 0.1251, 0.2111, 0.07454, 0.2108, 0.07479, 0.1612, 0.07454, 0.2108, 0.02308, 0.2104, 0.02219, 0.1606, 0.07479, 0.1612, 0.02219, 0.1606, 0.02322, 0.1111, 0.07453, 0.1114, 0.07479, 0.1612, 0.07453, 0.1114, 0.1254, 0.1116, 0.1253, 0.1614, 0.5816, 0.1599, 0.6323, 0.1595, 0.6328, 0.2095, 0.5818, 0.2098, 0.5816, 0.1599, 0.5818, 0.2098, 0.5312, 0.2096, 0.5311, 0.1601, 0.5816, 0.1599, 0.5311, 0.1601, 0.5306, 0.1105, 0.5812, 0.1101, 0.5816, 0.1599, 0.5812, 0.1101, 0.6318, 0.1096, 0.6323, 0.1595, 0.4808, 0.1605, 0.5311, 0.1601, 0.5312, 0.2096, 0.4814, 0.2094, 0.4808, 0.1605, 0.4814, 0.2094, 0.4298, 0.2136, 0.4299, 0.1619, 0.4808, 0.1605, 0.4299, 0.1619, 0.4294, 0.1116, 0.4802, 0.111, 0.4808, 0.1605, 0.4802, 0.111, 0.5306, 0.1105, 0.5311, 0.1601, 0.379, 0.1623, 0.4299, 0.1619, 0.4298, 0.2136, 0.3797, 0.213, 0.379, 0.1623, 0.3797, 0.213, 0.3277, 0.2115, 0.3278, 0.1618, 0.379, 0.1623, 0.3278, 0.1618, 0.3278, 0.112, 0.3786, 0.112, 0.379, 0.1623, 0.3786, 0.112, 0.4294, 0.1116, 0.4299, 0.1619, 0.2771, 0.1618, 0.3278, 0.1618, 0.3277, 0.2115, 0.2771, 0.2115, 0.2771, 0.1618, 0.2771, 0.2115, 0.2264, 0.2115, 0.2265, 0.1617, 0.2771, 0.1618, 0.2265, 0.1617, 0.2266, 0.1119, 0.2772, 0.112, 0.2771, 0.1618, 0.2772, 0.112, 0.3278, 0.112, 0.3278, 0.1618, 0.1761, 0.06578, 0.2267, 0.06592, 0.2266, 0.1119, 0.176, 0.1118, 0.1761, 0.06578, 0.176, 0.1118, 0.1254, 0.1116, 0.1256, 0.06559, 0.1761, 0.06578, 0.1256, 0.06559, 0.1257, 0.01942, 0.1763, 0.01983, 0.1761, 0.06578, 0.1763, 0.01983, 0.2268, 0.01996, 0.2267, 0.06592, 0.3784, 0.06581, 0.4291, 0.06549, 0.4294, 0.1116, 0.3786, 0.112, 0.3784, 0.06581, 0.3786, 0.112, 0.3278, 0.112, 0.3278, 0.06595, 0.3784, 0.06581, 0.3278, 0.06595, 0.3277, 0.01995, 0.3782, 0.01979, 0.3784, 0.06581, 0.3782, 0.01979, 0.4287, 0.01946, 0.4291, 0.06549, 0.4797, 0.06503, 0.5302, 0.06457, 0.5306, 0.1105, 0.4802, 0.111, 0.4797, 0.06503, 0.4802, 0.111, 0.4294, 0.1116, 0.4291, 0.06549, 0.4797, 0.06503, 0.4291, 0.06549, 0.4287, 0.01946, 0.4793, 0.01905, 0.4797, 0.06503, 0.4793, 0.01905, 0.5298, 0.01861, 0.5302, 0.06457, 0.6819, 0.06296, 0.7324, 0.06226, 0.7331, 0.1083, 0.6825, 0.109, 0.6819, 0.06296, 0.6825, 0.109, 0.6318, 0.1096, 0.6313, 0.06358, 0.6819, 0.06296, 0.6313, 0.06358, 0.6308, 0.01761, 0.6813, 0.01701, 0.6819, 0.06296, 0.6813, 0.01701, 0.7317, 0.01631, 0.7324, 0.06226, 0.5808, 0.0641, 0.6313, 0.06358, 0.6318, 0.1096, 0.5812, 0.1101, 0.5808, 0.0641, 0.5812, 0.1101, 0.5306, 0.1105, 0.5302, 0.06457, 0.5808, 0.0641, 0.5302, 0.06457, 0.5298, 0.01861, 0.5803, 0.01814, 0.5808, 0.0641, 0.5803, 0.01814, 0.6308, 0.01761, 0.6313, 0.06358, 0.7829, 0.06145, 0.8336, 0.06062, 0.8344, 0.1065, 0.7837, 0.1074, 0.7829, 0.06145, 0.7837, 0.1074, 0.7331, 0.1083, 0.7324, 0.06226, 0.7829, 0.06145, 0.7324, 0.06226, 0.7317, 0.01631, 0.7822, 0.01554, 0.7829, 0.06145, 0.7822, 0.01554, 0.8327, 0.01471, 0.8336, 0.06062, 0.075, 0.06526, 0.1256, 0.06559, 0.1254, 0.1116, 0.07453, 0.1114, 0.075, 0.06526, 0.07453, 0.1114, 0.02322, 0.1111, 0.02439, 0.06482, 0.075, 0.06526, 0.02439, 0.06482, 0.02475, 0.01893, 0.07522, 0.01929, 0.075, 0.06526, 0.07522, 0.01929, 0.1257, 0.01942, 0.1256, 0.06559, 0.2772, 0.06596, 0.3278, 0.06595, 0.3278, 0.112, 0.2772, 0.112, 0.2772, 0.06596, 0.2772, 0.112, 0.2266, 0.1119, 0.2267, 0.06592, 0.2772, 0.06596, 0.2267, 0.06592, 0.2268, 0.01996, 0.2772, 0.02001, 0.2772, 0.06596, 0.2772, 0.02001, 0.3277, 0.01995, 0.3278, 0.06595, 0.9298, 0.2118, 0.93, 0.186, 0.9573, 0.186, 0.9573, 0.2118, 0.8875, 0.8559, 0.8875, 0.8818, 0.8607, 0.8818, 0.8607, 0.8559, 0.8908, 0.499, 0.8901, 0.5244, 0.8607, 0.5244, 0.8607, 0.499, 0.9285, 0.2377, 0.9298, 0.2118, 0.9573, 0.2118, 0.9573, 0.2377, 0.8875, 0.83, 0.8875, 0.8559, 0.8607, 0.8559, 0.8607, 0.83, 0.8913, 0.4736, 0.8908, 0.499, 0.8607, 0.499, 0.8607, 0.4736, 0.8875, 0.7525, 0.8875, 0.7783, 0.8607, 0.7783, 0.8607, 0.7525, 0.8875, 0.7266, 0.8875, 0.7525, 0.8607, 0.7525, 0.8607, 0.7266, 0.889, 0.9593, 0.89, 0.9852, 0.8607, 0.9852, 0.8607, 0.9593, 0.8898, 0.9335, 0.889, 0.9593, 0.8607, 0.9593, 0.8607, 0.9335, 0.9064, 0.7649, 0.9064, 0.7404, 0.9573, 0.7404, 0.9573, 0.7649, 0.9107, 0.7893, 0.9064, 0.7649, 0.9573, 0.7649, 0.9573, 0.7893, 0.9045, 0.716, 0.9087, 0.6916, 0.9573, 0.6916, 0.9573, 0.716, 0.9227, 0.9124, 0.9253, 0.887, 0.9573, 0.887, 0.9573, 0.9124, 0.9228, 0.8625, 0.9159, 0.8381, 0.9573, 0.8381, 0.9573, 0.8625, 0.9064, 0.7404, 0.9045, 0.716, 0.9573, 0.716, 0.9573, 0.7404, 0.9244, 0.9378, 0.9227, 0.9124, 0.9573, 0.9124, 0.9573, 0.9378, 0.9253, 0.887, 0.9228, 0.8625, 0.9573, 0.8625, 0.9573, 0.887, 0.9194, 0.8137, 0.9107, 0.7893, 0.9573, 0.7893, 0.9573, 0.8137, 0.9029, 0.205, 0.8987, 0.2294, 0.8607, 0.2294, 0.8607, 0.205, 0.9159, 0.8381, 0.9194, 0.8137, 0.9573, 0.8137, 0.9573, 0.8381, 0.9074, 0.1806, 0.9029, 0.205, 0.8607, 0.205, 0.8607, 0.1806, 0.8968, 0.2539, 0.8987, 0.2783, 0.8607, 0.2783, 0.8607, 0.2539, 0.9299, 0.367, 0.929, 0.3411, 0.9573, 0.3411, 0.9573, 0.367, 0.9038, 0.1073, 0.9094, 0.1318, 0.8607, 0.1318, 0.8607, 0.1073, 0.8987, 0.2294, 0.8968, 0.2539, 0.8607, 0.2539, 0.8607, 0.2294, 0.9299, 0.3928, 0.9299, 0.367, 0.9573, 0.367, 0.9573, 0.3928, 0.902, 0.08291, 0.9038, 0.1073, 0.8607, 0.1073, 0.8607, 0.08291, 0.929, 0.3153, 0.9291, 0.2894, 0.9573, 0.2894, 0.9573, 0.3153, 0.91, 0.1562, 0.9074, 0.1806, 0.8607, 0.1806, 0.8607, 0.1562, 0.9046, 0.5695, 0.9092, 0.5451, 0.9573, 0.5451, 0.9573, 0.5695, 0.9209, 0.4704, 0.9243, 0.4445, 0.9573, 0.4445, 0.9573, 0.4704, 0.929, 0.3411, 0.929, 0.3153, 0.9573, 0.3153, 0.9573, 0.3411, 0.9094, 0.1318, 0.91, 0.1562, 0.8607, 0.1562, 0.8607, 0.1318, 0.9066, 0.5939, 0.9046, 0.5695, 0.9573, 0.5695, 0.9573, 0.5939, 0.911, 0.4963, 0.9209, 0.4704, 0.9573, 0.4704, 0.9573, 0.4963, 0.9127, 0.5207, 0.911, 0.4963, 0.9573, 0.4963, 0.9573, 0.5207, 0.9274, 0.4187, 0.9299, 0.3928, 0.9573, 0.3928, 0.9573, 0.4187, 0.8875, 0.5974, 0.8875, 0.6232, 0.8607, 0.6232, 0.8607, 0.5974, 0.9137, 0.4004, 0.9118, 0.4248, 0.8607, 0.4248, 0.8607, 0.4004, 0.9099, 0.6672, 0.9083, 0.6428, 0.9573, 0.6428, 0.9573, 0.6672, 0.9092, 0.5451, 0.9127, 0.5207, 0.9573, 0.5207, 0.9573, 0.5451, 0.9243, 0.4445, 0.9274, 0.4187, 0.9573, 0.4187, 0.9573, 0.4445, 0.8888, 0.5715, 0.8875, 0.5974, 0.8607, 0.5974, 0.8607, 0.5715, 0.9118, 0.376, 0.9137, 0.4004, 0.8607, 0.4004, 0.8607, 0.376, 0.9087, 0.6916, 0.9099, 0.6672, 0.9573, 0.6672, 0.9573, 0.6916, 0.9009, 0.4492, 0.8913, 0.4736, 0.8607, 0.4736, 0.8607, 0.4492, 0.9113, 0.6183, 0.9066, 0.5939, 0.9573, 0.5939, 0.9573, 0.6183, 0.8875, 0.8042, 0.8875, 0.83, 0.8607, 0.83, 0.8607, 0.8042, 0.9025, 0.3027, 0.8958, 0.3271, 0.8607, 0.3271, 0.8607, 0.3027, 0.9118, 0.4248, 0.9009, 0.4492, 0.8607, 0.4492, 0.8607, 0.4248, 0.9083, 0.6428, 0.9113, 0.6183, 0.9573, 0.6183, 0.9573, 0.6428, 0.8875, 0.7783, 0.8875, 0.8042, 0.8607, 0.8042, 0.8607, 0.7783, 0.8987, 0.2783, 0.9025, 0.3027, 0.8607, 0.3027, 0.8607, 0.2783, 0.8898, 0.548, 0.8888, 0.5715, 0.8607, 0.5715, 0.8607, 0.548, 0.9014, 0.3515, 0.9118, 0.376, 0.8607, 0.376, 0.8607, 0.3515, 0.8875, 0.7008, 0.8875, 0.7266, 0.8607, 0.7266, 0.8607, 0.7008, 0.8901, 0.5244, 0.8898, 0.548, 0.8607, 0.548, 0.8607, 0.5244, 0.8958, 0.3271, 0.9014, 0.3515, 0.8607, 0.3515, 0.8607, 0.3271, 0.8875, 0.6749, 0.8875, 0.7008, 0.8607, 0.7008, 0.8607, 0.6749, 0.9276, 0.9613, 0.9244, 0.9378, 0.9573, 0.9378, 0.9573, 0.9613, 0.8879, 0.9076, 0.8898, 0.9335, 0.8607, 0.9335, 0.8607, 0.9076, 0.9296, 0.1601, 0.9294, 0.1343, 0.9573, 0.1343, 0.9573, 0.1601, 0.928, 0.9848, 0.9276, 0.9613, 0.9573, 0.9613, 0.9573, 0.9848, 0.8875, 0.8818, 0.8879, 0.9076, 0.8607, 0.9076, 0.8607, 0.8818, 0.93, 0.186, 0.9296, 0.1601, 0.9573, 0.1601, 0.9573, 0.186, 0.9242, 0.1084, 0.9159, 0.08256, 0.9573, 0.08256, 0.9573, 0.1084, 0.8875, 0.6491, 0.8875, 0.6749, 0.8607, 0.6749, 0.8607, 0.6491, 0.9291, 0.2636, 0.9285, 0.2377, 0.9573, 0.2377, 0.9573, 0.2636, 0.9294, 0.1343, 0.9242, 0.1084, 0.9573, 0.1084, 0.9573, 0.1343, 0.8875, 0.6232, 0.8875, 0.6491, 0.8607, 0.6491, 0.8607, 0.6232, 0.9291, 0.2894, 0.9291, 0.2636, 0.9573, 0.2636, 0.9573, 0.2894, 0.9129, 0.004827, 0.9129, 0.009344, 0.9087, 0.009344, 0.9087, 0.004827, 0.9129, 0.009344, 0.913, 0.01386, 0.9087, 0.01386, 0.9087, 0.009344, 0.913, 0.01386, 0.913, 0.01838, 0.9087, 0.01838, 0.9087, 0.01386, 0.913, 0.01838, 0.913, 0.0229, 0.9087, 0.0229, 0.9087, 0.01838, 0.913, 0.0229, 0.913, 0.02741, 0.9087, 0.02741, 0.9087, 0.0229, 0.913, 0.02741, 0.913, 0.03193, 0.9087, 0.03193, 0.9087, 0.02741, 0.913, 0.03193, 0.913, 0.03645, 0.9087, 0.03645, 0.9087, 0.03193, 0.913, 0.03645, 0.913, 0.04097, 0.9087, 0.04097, 0.9087, 0.03645, 0.913, 0.04097, 0.913, 0.04548, 0.9087, 0.04548, 0.9087, 0.04097, 0.913, 0.04548, 0.913, 0.05, 0.9087, 0.05, 0.9087, 0.04548, 0.913, 0.05, 0.913, 0.05452, 0.9087, 0.05452, 0.9087, 0.05, 0.913, 0.05452, 0.913, 0.05904, 0.9087, 0.05904, 0.9087, 0.05452, 0.913, 0.05904, 0.913, 0.06356, 0.9087, 0.06356, 0.9087, 0.05904, 0.913, 0.06356, 0.913, 0.06807, 0.9087, 0.06807, 0.9087, 0.06356, 0.913, 0.06807, 0.9129, 0.07259, 0.9087, 0.07259, 0.9087, 0.06807, 0.9129, 0.07259, 0.9129, 0.07711, 0.9087, 0.07711, 0.9087, 0.07259, 0.917, 0.004827, 0.9171, 0.009344, 0.9129, 0.009344, 0.9129, 0.004827, 0.9171, 0.009344, 0.9171, 0.01386, 0.913, 0.01386, 0.9129, 0.009344, 0.9171, 0.01386, 0.9172, 0.01838, 0.913, 0.01838, 0.913, 0.01386, 0.9172, 0.01838, 0.9172, 0.0229, 0.913, 0.0229, 0.913, 0.01838, 0.9172, 0.0229, 0.9172, 0.02741, 0.913, 0.02741, 0.913, 0.0229, 0.9172, 0.02741, 0.9172, 0.03193, 0.913, 0.03193, 0.913, 0.02741, 0.9172, 0.03193, 0.9172, 0.03645, 0.913, 0.03645, 0.913, 0.03193, 0.9172, 0.03645, 0.9172, 0.04097, 0.913, 0.04097, 0.913, 0.03645, 0.9172, 0.04097, 0.9172, 0.04548, 0.913, 0.04548, 0.913, 0.04097, 0.9172, 0.04548, 0.9172, 0.05, 0.913, 0.05, 0.913, 0.04548, 0.9172, 0.05, 0.9172, 0.05452, 0.913, 0.05452, 0.913, 0.05, 0.9172, 0.05452, 0.9172, 0.05904, 0.913, 0.05904, 0.913, 0.05452, 0.9172, 0.05904, 0.9172, 0.06356, 0.913, 0.06356, 0.913, 0.05904, 0.9172, 0.06356, 0.9171, 0.06807, 0.913, 0.06807, 0.913, 0.06356, 0.9171, 0.06807, 0.9171, 0.07259, 0.9129, 0.07259, 0.913, 0.06807, 0.9171, 0.07259, 0.917, 0.07711, 0.9129, 0.07711, 0.9129, 0.07259, 0.9214, 0.004827, 0.9214, 0.009344, 0.9171, 0.009344, 0.917, 0.004827, 0.9214, 0.009344, 0.9215, 0.01386, 0.9171, 0.01386, 0.9171, 0.009344, 0.9215, 0.01386, 0.9215, 0.01838, 0.9172, 0.01838, 0.9171, 0.01386, 0.9215, 0.01838, 0.9215, 0.0229, 0.9172, 0.0229, 0.9172, 0.01838, 0.9215, 0.0229, 0.9215, 0.02741, 0.9172, 0.02741, 0.9172, 0.0229, 0.9215, 0.02741, 0.9215, 0.03193, 0.9172, 0.03193, 0.9172, 0.02741, 0.9215, 0.03193, 0.9215, 0.03645, 0.9172, 0.03645, 0.9172, 0.03193, 0.9215, 0.03645, 0.9215, 0.04097, 0.9172, 0.04097, 0.9172, 0.03645, 0.9215, 0.04097, 0.9215, 0.04548, 0.9172, 0.04548, 0.9172, 0.04097, 0.9215, 0.04548, 0.9215, 0.05, 0.9172, 0.05, 0.9172, 0.04548, 0.9215, 0.05, 0.9215, 0.05452, 0.9172, 0.05452, 0.9172, 0.05, 0.9215, 0.05452, 0.9215, 0.05904, 0.9172, 0.05904, 0.9172, 0.05452, 0.9215, 0.05904, 0.9215, 0.06356, 0.9172, 0.06356, 0.9172, 0.05904, 0.9215, 0.06356, 0.9215, 0.06807, 0.9171, 0.06807, 0.9172, 0.06356, 0.9215, 0.06807, 0.9214, 0.07259, 0.9171, 0.07259, 0.9171, 0.06807, 0.9214, 0.07259, 0.9214, 0.07711, 0.917, 0.07711, 0.9171, 0.07259, 0.9258, 0.004827, 0.9258, 0.009344, 0.9214, 0.009344, 0.9214, 0.004827, 0.9258, 0.009344, 0.9258, 0.01386, 0.9215, 0.01386, 0.9214, 0.009344, 0.9258, 0.01386, 0.9258, 0.01838, 0.9215, 0.01838, 0.9215, 0.01386, 0.9258, 0.01838, 0.9258, 0.0229, 0.9215, 0.0229, 0.9215, 0.01838, 0.9258, 0.0229, 0.9258, 0.02741, 0.9215, 0.02741, 0.9215, 0.0229, 0.9258, 0.02741, 0.9258, 0.03193, 0.9215, 0.03193, 0.9215, 0.02741, 0.9258, 0.03193, 0.9258, 0.03645, 0.9215, 0.03645, 0.9215, 0.03193, 0.9258, 0.03645, 0.9258, 0.04097, 0.9215, 0.04097, 0.9215, 0.03645, 0.9258, 0.04097, 0.9258, 0.04548, 0.9215, 0.04548, 0.9215, 0.04097, 0.9258, 0.04548, 0.9258, 0.05, 0.9215, 0.05, 0.9215, 0.04548, 0.9258, 0.05, 0.9258, 0.05452, 0.9215, 0.05452, 0.9215, 0.05, 0.9258, 0.05452, 0.9258, 0.05904, 0.9215, 0.05904, 0.9215, 0.05452, 0.9258, 0.05904, 0.9258, 0.06356, 0.9215, 0.06356, 0.9215, 0.05904, 0.9258, 0.06356, 0.9258, 0.06807, 0.9215, 0.06807, 0.9215, 0.06356, 0.9258, 0.06807, 0.9258, 0.07259, 0.9214, 0.07259, 0.9215, 0.06807, 0.9258, 0.07259, 0.9258, 0.07711, 0.9214, 0.07711, 0.9214, 0.07259, 0.9301, 0.004827, 0.9301, 0.009344, 0.9258, 0.009344, 0.9258, 0.004827, 0.9301, 0.009344, 0.9301, 0.01386, 0.9258, 0.01386, 0.9258, 0.009344, 0.9301, 0.01386, 0.9301, 0.01838, 0.9258, 0.01838, 0.9258, 0.01386, 0.9301, 0.01838, 0.9301, 0.0229, 0.9258, 0.0229, 0.9258, 0.01838, 0.9301, 0.0229, 0.9301, 0.02741, 0.9258, 0.02741, 0.9258, 0.0229, 0.9301, 0.02741, 0.9301, 0.03193, 0.9258, 0.03193, 0.9258, 0.02741, 0.9301, 0.03193, 0.9301, 0.03645, 0.9258, 0.03645, 0.9258, 0.03193, 0.9301, 0.03645, 0.9301, 0.04097, 0.9258, 0.04097, 0.9258, 0.03645, 0.9301, 0.04097, 0.9301, 0.04548, 0.9258, 0.04548, 0.9258, 0.04097, 0.9301, 0.04548, 0.9301, 0.05, 0.9258, 0.05, 0.9258, 0.04548, 0.9301, 0.05, 0.9301, 0.05452, 0.9258, 0.05452, 0.9258, 0.05, 0.9301, 0.05452, 0.9301, 0.05904, 0.9258, 0.05904, 0.9258, 0.05452, 0.9301, 0.05904, 0.9301, 0.06356, 0.9258, 0.06356, 0.9258, 0.05904, 0.9301, 0.06356, 0.9301, 0.06807, 0.9258, 0.06807, 0.9258, 0.06356, 0.9301, 0.06807, 0.9301, 0.07259, 0.9258, 0.07259, 0.9258, 0.06807, 0.9301, 0.07259, 0.9301, 0.07711, 0.9258, 0.07711, 0.9258, 0.07259, 0.9344, 0.004827, 0.9344, 0.009344, 0.9301, 0.009344, 0.9301, 0.004827, 0.9344, 0.009344, 0.9344, 0.01386, 0.9301, 0.01386, 0.9301, 0.009344, 0.9344, 0.01386, 0.9344, 0.01838, 0.9301, 0.01838, 0.9301, 0.01386, 0.9344, 0.01838, 0.9344, 0.0229, 0.9301, 0.0229, 0.9301, 0.01838, 0.9344, 0.0229, 0.9344, 0.02741, 0.9301, 0.02741, 0.9301, 0.0229, 0.9344, 0.02741, 0.9344, 0.03193, 0.9301, 0.03193, 0.9301, 0.02741, 0.9344, 0.03193, 0.9344, 0.03645, 0.9301, 0.03645, 0.9301, 0.03193, 0.9344, 0.03645, 0.9344, 0.04097, 0.9301, 0.04097, 0.9301, 0.03645, 0.9344, 0.04097, 0.9344, 0.04548, 0.9301, 0.04548, 0.9301, 0.04097, 0.9344, 0.04548, 0.9344, 0.05, 0.9301, 0.05, 0.9301, 0.04548, 0.9344, 0.05, 0.9344, 0.05452, 0.9301, 0.05452, 0.9301, 0.05, 0.9344, 0.05452, 0.9344, 0.05904, 0.9301, 0.05904, 0.9301, 0.05452, 0.9344, 0.05904, 0.9344, 0.06356, 0.9301, 0.06356, 0.9301, 0.05904, 0.9344, 0.06356, 0.9344, 0.06807, 0.9301, 0.06807, 0.9301, 0.06356, 0.9344, 0.06807, 0.9344, 0.07259, 0.9301, 0.07259, 0.9301, 0.06807, 0.9344, 0.07259, 0.9344, 0.07711, 0.9301, 0.07711, 0.9301, 0.07259, 0.9386, 0.004827, 0.9386, 0.009344, 0.9344, 0.009344, 0.9344, 0.004827, 0.9386, 0.009344, 0.9386, 0.01386, 0.9344, 0.01386, 0.9344, 0.009344, 0.9386, 0.01386, 0.9386, 0.01838, 0.9344, 0.01838, 0.9344, 0.01386, 0.9386, 0.01838, 0.9386, 0.0229, 0.9344, 0.0229, 0.9344, 0.01838, 0.9386, 0.0229, 0.9386, 0.02741, 0.9344, 0.02741, 0.9344, 0.0229, 0.9386, 0.02741, 0.9386, 0.03193, 0.9344, 0.03193, 0.9344, 0.02741, 0.9386, 0.03193, 0.9386, 0.03645, 0.9344, 0.03645, 0.9344, 0.03193, 0.9386, 0.03645, 0.9386, 0.04097, 0.9344, 0.04097, 0.9344, 0.03645, 0.9386, 0.04097, 0.9386, 0.04548, 0.9344, 0.04548, 0.9344, 0.04097, 0.9386, 0.04548, 0.9386, 0.05, 0.9344, 0.05, 0.9344, 0.04548, 0.9386, 0.05, 0.9386, 0.05452, 0.9344, 0.05452, 0.9344, 0.05, 0.9386, 0.05452, 0.9386, 0.05904, 0.9344, 0.05904, 0.9344, 0.05452, 0.9386, 0.05904, 0.9386, 0.06356, 0.9344, 0.06356, 0.9344, 0.05904, 0.9386, 0.06356, 0.9386, 0.06807, 0.9344, 0.06807, 0.9344, 0.06356, 0.9386, 0.06807, 0.9386, 0.07259, 0.9344, 0.07259, 0.9344, 0.06807, 0.9386, 0.07259, 0.9386, 0.07711, 0.9344, 0.07711, 0.9344, 0.07259, 0.9429, 0.004827, 0.9429, 0.009344, 0.9386, 0.009344, 0.9386, 0.004827, 0.9429, 0.009344, 0.9429, 0.01386, 0.9386, 0.01386, 0.9386, 0.009344, 0.9429, 0.01386, 0.9429, 0.01838, 0.9386, 0.01838, 0.9386, 0.01386, 0.9429, 0.01838, 0.9429, 0.0229, 0.9386, 0.0229, 0.9386, 0.01838, 0.9429, 0.0229, 0.9429, 0.02741, 0.9386, 0.02741, 0.9386, 0.0229, 0.9429, 0.02741, 0.9429, 0.03193, 0.9386, 0.03193, 0.9386, 0.02741, 0.9429, 0.03193, 0.9429, 0.03645, 0.9386, 0.03645, 0.9386, 0.03193, 0.9429, 0.03645, 0.9429, 0.04097, 0.9386, 0.04097, 0.9386, 0.03645, 0.9429, 0.04097, 0.9429, 0.04548, 0.9386, 0.04548, 0.9386, 0.04097, 0.9429, 0.04548, 0.9429, 0.05, 0.9386, 0.05, 0.9386, 0.04548, 0.9429, 0.05, 0.9429, 0.05452, 0.9386, 0.05452, 0.9386, 0.05, 0.9429, 0.05452, 0.9429, 0.05904, 0.9386, 0.05904, 0.9386, 0.05452, 0.9429, 0.05904, 0.9429, 0.06356, 0.9386, 0.06356, 0.9386, 0.05904, 0.9429, 0.06356, 0.9429, 0.06807, 0.9386, 0.06807, 0.9386, 0.06356, 0.9429, 0.06807, 0.9429, 0.07259, 0.9386, 0.07259, 0.9386, 0.06807, 0.9429, 0.07259, 0.9429, 0.07711, 0.9386, 0.07711, 0.9386, 0.07259, 0.9472, 0.004827, 0.9472, 0.009344, 0.9429, 0.009344, 0.9429, 0.004827, 0.9472, 0.009344, 0.9472, 0.01386, 0.9429, 0.01386, 0.9429, 0.009344, 0.9472, 0.01386, 0.9472, 0.01838, 0.9429, 0.01838, 0.9429, 0.01386, 0.9472, 0.01838, 0.9472, 0.0229, 0.9429, 0.0229, 0.9429, 0.01838, 0.9472, 0.0229, 0.9472, 0.02741, 0.9429, 0.02741, 0.9429, 0.0229, 0.9472, 0.02741, 0.9472, 0.03193, 0.9429, 0.03193, 0.9429, 0.02741, 0.9472, 0.03193, 0.9472, 0.03645, 0.9429, 0.03645, 0.9429, 0.03193, 0.9472, 0.03645, 0.9472, 0.04097, 0.9429, 0.04097, 0.9429, 0.03645, 0.9472, 0.04097, 0.9472, 0.04548, 0.9429, 0.04548, 0.9429, 0.04097, 0.9472, 0.04548, 0.9472, 0.05, 0.9429, 0.05, 0.9429, 0.04548, 0.9472, 0.05, 0.9472, 0.05452, 0.9429, 0.05452, 0.9429, 0.05, 0.9472, 0.05452, 0.9472, 0.05904, 0.9429, 0.05904, 0.9429, 0.05452, 0.9472, 0.05904, 0.9472, 0.06356, 0.9429, 0.06356, 0.9429, 0.05904, 0.9472, 0.06356, 0.9472, 0.06807, 0.9429, 0.06807, 0.9429, 0.06356, 0.9472, 0.06807, 0.9472, 0.07259, 0.9429, 0.07259, 0.9429, 0.06807, 0.9472, 0.07259, 0.9472, 0.07711, 0.9429, 0.07711, 0.9429, 0.07259, 0.9514, 0.004827, 0.9514, 0.009344, 0.9472, 0.009344, 0.9472, 0.004827, 0.9514, 0.009344, 0.9514, 0.01386, 0.9472, 0.01386, 0.9472, 0.009344, 0.9514, 0.01386, 0.9514, 0.01838, 0.9472, 0.01838, 0.9472, 0.01386, 0.9514, 0.01838, 0.9514, 0.0229, 0.9472, 0.0229, 0.9472, 0.01838, 0.9514, 0.0229, 0.9514, 0.02741, 0.9472, 0.02741, 0.9472, 0.0229, 0.9514, 0.02741, 0.9514, 0.03193, 0.9472, 0.03193, 0.9472, 0.02741, 0.9514, 0.03193, 0.9514, 0.03645, 0.9472, 0.03645, 0.9472, 0.03193, 0.9514, 0.03645, 0.9514, 0.04097, 0.9472, 0.04097, 0.9472, 0.03645, 0.9514, 0.04097, 0.9514, 0.04548, 0.9472, 0.04548, 0.9472, 0.04097, 0.9514, 0.04548, 0.9514, 0.05, 0.9472, 0.05, 0.9472, 0.04548, 0.9514, 0.05, 0.9514, 0.05452, 0.9472, 0.05452, 0.9472, 0.05, 0.9514, 0.05452, 0.9514, 0.05904, 0.9472, 0.05904, 0.9472, 0.05452, 0.9514, 0.05904, 0.9514, 0.06356, 0.9472, 0.06356, 0.9472, 0.05904, 0.9514, 0.06356, 0.9514, 0.06807, 0.9472, 0.06807, 0.9472, 0.06356, 0.9514, 0.06807, 0.9514, 0.07259, 0.9472, 0.07259, 0.9472, 0.06807, 0.9514, 0.07259, 0.9514, 0.07711, 0.9472, 0.07711, 0.9472, 0.07259, 0.9557, 0.004827, 0.9557, 0.009344, 0.9514, 0.009344, 0.9514, 0.004827, 0.9557, 0.009344, 0.9557, 0.01386, 0.9514, 0.01386, 0.9514, 0.009344, 0.9557, 0.01386, 0.9557, 0.01838, 0.9514, 0.01838, 0.9514, 0.01386, 0.9557, 0.01838, 0.9557, 0.0229, 0.9514, 0.0229, 0.9514, 0.01838, 0.9557, 0.0229, 0.9557, 0.02741, 0.9514, 0.02741, 0.9514, 0.0229, 0.9557, 0.02741, 0.9557, 0.03193, 0.9514, 0.03193, 0.9514, 0.02741, 0.9557, 0.03193, 0.9557, 0.03645, 0.9514, 0.03645, 0.9514, 0.03193, 0.9557, 0.03645, 0.9557, 0.04097, 0.9514, 0.04097, 0.9514, 0.03645, 0.9557, 0.04097, 0.9557, 0.04548, 0.9514, 0.04548, 0.9514, 0.04097, 0.9557, 0.04548, 0.9557, 0.05, 0.9514, 0.05, 0.9514, 0.04548, 0.9557, 0.05, 0.9557, 0.05452, 0.9514, 0.05452, 0.9514, 0.05, 0.9557, 0.05452, 0.9557, 0.05904, 0.9514, 0.05904, 0.9514, 0.05452, 0.9557, 0.05904, 0.9557, 0.06356, 0.9514, 0.06356, 0.9514, 0.05904, 0.9557, 0.06356, 0.9557, 0.06807, 0.9514, 0.06807, 0.9514, 0.06356, 0.9557, 0.06807, 0.9557, 0.07259, 0.9514, 0.07259, 0.9514, 0.06807, 0.9557, 0.07259, 0.9557, 0.07711, 0.9514, 0.07711, 0.9514, 0.07259, 0.96, 0.004827, 0.96, 0.009344, 0.9557, 0.009344, 0.9557, 0.004827, 0.96, 0.009344, 0.96, 0.01386, 0.9557, 0.01386, 0.9557, 0.009344, 0.96, 0.01386, 0.96, 0.01838, 0.9557, 0.01838, 0.9557, 0.01386, 0.96, 0.01838, 0.96, 0.0229, 0.9557, 0.0229, 0.9557, 0.01838, 0.96, 0.0229, 0.96, 0.02741, 0.9557, 0.02741, 0.9557, 0.0229, 0.96, 0.02741, 0.96, 0.03193, 0.9557, 0.03193, 0.9557, 0.02741, 0.96, 0.03193, 0.96, 0.03645, 0.9557, 0.03645, 0.9557, 0.03193, 0.96, 0.03645, 0.96, 0.04097, 0.9557, 0.04097, 0.9557, 0.03645, 0.96, 0.04097, 0.96, 0.04548, 0.9557, 0.04548, 0.9557, 0.04097, 0.96, 0.04548, 0.96, 0.05, 0.9557, 0.05, 0.9557, 0.04548, 0.96, 0.05, 0.96, 0.05452, 0.9557, 0.05452, 0.9557, 0.05, 0.96, 0.05452, 0.96, 0.05904, 0.9557, 0.05904, 0.9557, 0.05452, 0.96, 0.05904, 0.96, 0.06356, 0.9557, 0.06356, 0.9557, 0.05904, 0.96, 0.06356, 0.96, 0.06807, 0.9557, 0.06807, 0.9557, 0.06356, 0.96, 0.06807, 0.96, 0.07259, 0.9557, 0.07259, 0.9557, 0.06807, 0.96, 0.07259, 0.96, 0.07711, 0.9557, 0.07711, 0.9557, 0.07259, 0.9642, 0.004827, 0.9642, 0.009344, 0.96, 0.009344, 0.96, 0.004827, 0.9642, 0.009344, 0.9642, 0.01386, 0.96, 0.01386, 0.96, 0.009344, 0.9642, 0.01386, 0.9642, 0.01838, 0.96, 0.01838, 0.96, 0.01386, 0.9642, 0.01838, 0.9642, 0.0229, 0.96, 0.0229, 0.96, 0.01838, 0.9642, 0.0229, 0.9642, 0.02741, 0.96, 0.02741, 0.96, 0.0229, 0.9642, 0.02741, 0.9642, 0.03193, 0.96, 0.03193, 0.96, 0.02741, 0.9642, 0.03193, 0.9642, 0.03645, 0.96, 0.03645, 0.96, 0.03193, 0.9642, 0.03645, 0.9642, 0.04097, 0.96, 0.04097, 0.96, 0.03645, 0.9642, 0.04097, 0.9642, 0.04548, 0.96, 0.04548, 0.96, 0.04097, 0.9642, 0.04548, 0.9642, 0.05, 0.96, 0.05, 0.96, 0.04548, 0.9642, 0.05, 0.9642, 0.05452, 0.96, 0.05452, 0.96, 0.05, 0.9642, 0.05452, 0.9642, 0.05904, 0.96, 0.05904, 0.96, 0.05452, 0.9642, 0.05904, 0.9642, 0.06356, 0.96, 0.06356, 0.96, 0.05904, 0.9642, 0.06356, 0.9642, 0.06807, 0.96, 0.06807, 0.96, 0.06356, 0.9642, 0.06807, 0.9642, 0.07259, 0.96, 0.07259, 0.96, 0.06807, 0.9642, 0.07259, 0.9642, 0.07711, 0.96, 0.07711, 0.96, 0.07259, 0.9685, 0.004827, 0.9685, 0.009344, 0.9642, 0.009344, 0.9642, 0.004827, 0.9685, 0.009344, 0.9685, 0.01386, 0.9642, 0.01386, 0.9642, 0.009344, 0.9685, 0.01386, 0.9685, 0.01838, 0.9642, 0.01838, 0.9642, 0.01386, 0.9685, 0.01838, 0.9685, 0.0229, 0.9642, 0.0229, 0.9642, 0.01838, 0.9685, 0.0229, 0.9685, 0.02741, 0.9642, 0.02741, 0.9642, 0.0229, 0.9685, 0.02741, 0.9685, 0.03193, 0.9642, 0.03193, 0.9642, 0.02741, 0.9685, 0.03193, 0.9685, 0.03645, 0.9642, 0.03645, 0.9642, 0.03193, 0.9685, 0.03645, 0.9685, 0.04097, 0.9642, 0.04097, 0.9642, 0.03645, 0.9685, 0.04097, 0.9685, 0.04548, 0.9642, 0.04548, 0.9642, 0.04097, 0.9685, 0.04548, 0.9685, 0.05, 0.9642, 0.05, 0.9642, 0.04548, 0.9685, 0.05, 0.9685, 0.05452, 0.9642, 0.05452, 0.9642, 0.05, 0.9685, 0.05452, 0.9685, 0.05904, 0.9642, 0.05904, 0.9642, 0.05452, 0.9685, 0.05904, 0.9685, 0.06356, 0.9642, 0.06356, 0.9642, 0.05904, 0.9685, 0.06356, 0.9685, 0.06807, 0.9642, 0.06807, 0.9642, 0.06356, 0.9685, 0.06807, 0.9685, 0.07259, 0.9642, 0.07259, 0.9642, 0.06807, 0.9685, 0.07259, 0.9685, 0.07711, 0.9642, 0.07711, 0.9642, 0.07259, 0.9728, 0.004827, 0.9728, 0.009344, 0.9685, 0.009344, 0.9685, 0.004827, 0.9728, 0.009344, 0.9728, 0.01386, 0.9685, 0.01386, 0.9685, 0.009344, 0.9728, 0.01386, 0.9728, 0.01838, 0.9685, 0.01838, 0.9685, 0.01386, 0.9728, 0.01838, 0.9728, 0.0229, 0.9685, 0.0229, 0.9685, 0.01838, 0.9728, 0.0229, 0.9728, 0.02741, 0.9685, 0.02741, 0.9685, 0.0229, 0.9728, 0.02741, 0.9728, 0.03193, 0.9685, 0.03193, 0.9685, 0.02741, 0.9728, 0.03193, 0.9728, 0.03645, 0.9685, 0.03645, 0.9685, 0.03193, 0.9728, 0.03645, 0.9728, 0.04097, 0.9685, 0.04097, 0.9685, 0.03645, 0.9728, 0.04097, 0.9728, 0.04548, 0.9685, 0.04548, 0.9685, 0.04097, 0.9728, 0.04548, 0.9728, 0.05, 0.9685, 0.05, 0.9685, 0.04548, 0.9728, 0.05, 0.9728, 0.05452, 0.9685, 0.05452, 0.9685, 0.05, 0.9728, 0.05452, 0.9728, 0.05904, 0.9685, 0.05904, 0.9685, 0.05452, 0.9728, 0.05904, 0.9728, 0.06356, 0.9685, 0.06356, 0.9685, 0.05904, 0.9728, 0.06356, 0.9728, 0.06807, 0.9685, 0.06807, 0.9685, 0.06356, 0.9728, 0.06807, 0.9728, 0.07259, 0.9685, 0.07259, 0.9685, 0.06807, 0.9728, 0.07259, 0.9728, 0.07711, 0.9685, 0.07711, 0.9685, 0.07259, 0.977, 0.004827, 0.977, 0.009344, 0.9728, 0.009344, 0.9728, 0.004827, 0.977, 0.009344, 0.977, 0.01386, 0.9728, 0.01386, 0.9728, 0.009344, 0.977, 0.01386, 0.977, 0.01838, 0.9728, 0.01838, 0.9728, 0.01386, 0.977, 0.01838, 0.977, 0.0229, 0.9728, 0.0229, 0.9728, 0.01838, 0.977, 0.0229, 0.977, 0.02741, 0.9728, 0.02741, 0.9728, 0.0229, 0.977, 0.02741, 0.977, 0.03193, 0.9728, 0.03193, 0.9728, 0.02741, 0.977, 0.03193, 0.977, 0.03645, 0.9728, 0.03645, 0.9728, 0.03193, 0.977, 0.03645, 0.977, 0.04097, 0.9728, 0.04097, 0.9728, 0.03645, 0.977, 0.04097, 0.977, 0.04548, 0.9728, 0.04548, 0.9728, 0.04097, 0.977, 0.04548, 0.977, 0.05, 0.9728, 0.05, 0.9728, 0.04548, 0.977, 0.05, 0.977, 0.05452, 0.9728, 0.05452, 0.9728, 0.05, 0.977, 0.05452, 0.977, 0.05904, 0.9728, 0.05904, 0.9728, 0.05452, 0.977, 0.05904, 0.977, 0.06356, 0.9728, 0.06356, 0.9728, 0.05904, 0.977, 0.06356, 0.977, 0.06807, 0.9728, 0.06807, 0.9728, 0.06356, 0.977, 0.06807, 0.977, 0.07259, 0.9728, 0.07259, 0.9728, 0.06807, 0.977, 0.07259, 0.977, 0.07711, 0.9728, 0.07711, 0.9728, 0.07259, 0.9813, 0.004827, 0.9813, 0.009344, 0.977, 0.009344, 0.977, 0.004827, 0.9813, 0.009344, 0.9813, 0.01386, 0.977, 0.01386, 0.977, 0.009344, 0.9813, 0.01386, 0.9813, 0.01838, 0.977, 0.01838, 0.977, 0.01386, 0.9813, 0.01838, 0.9813, 0.0229, 0.977, 0.0229, 0.977, 0.01838, 0.9813, 0.0229, 0.9813, 0.02741, 0.977, 0.02741, 0.977, 0.0229, 0.9813, 0.02741, 0.9813, 0.03193, 0.977, 0.03193, 0.977, 0.02741, 0.9813, 0.03193, 0.9813, 0.03645, 0.977, 0.03645, 0.977, 0.03193, 0.9813, 0.03645, 0.9813, 0.04097, 0.977, 0.04097, 0.977, 0.03645, 0.9813, 0.04097, 0.9813, 0.04548, 0.977, 0.04548, 0.977, 0.04097, 0.9813, 0.04548, 0.9813, 0.05, 0.977, 0.05, 0.977, 0.04548, 0.9813, 0.05, 0.9813, 0.05452, 0.977, 0.05452, 0.977, 0.05, 0.9813, 0.05452, 0.9813, 0.05904, 0.977, 0.05904, 0.977, 0.05452, 0.9813, 0.05904, 0.9813, 0.06356, 0.977, 0.06356, 0.977, 0.05904, 0.9813, 0.06356, 0.9813, 0.06807, 0.977, 0.06807, 0.977, 0.06356, 0.9813, 0.06807, 0.9813, 0.07259, 0.977, 0.07259, 0.977, 0.06807, 0.9813, 0.07259, 0.9813, 0.07711, 0.977, 0.07711, 0.977, 0.07259, 0.9856, 0.004827, 0.9856, 0.009344, 0.9813, 0.009344, 0.9813, 0.004827, 0.9856, 0.009344, 0.9856, 0.01386, 0.9813, 0.01386, 0.9813, 0.009344, 0.9856, 0.01386, 0.9856, 0.01838, 0.9813, 0.01838, 0.9813, 0.01386, 0.9856, 0.01838, 0.9856, 0.0229, 0.9813, 0.0229, 0.9813, 0.01838, 0.9856, 0.0229, 0.9856, 0.02741, 0.9813, 0.02741, 0.9813, 0.0229, 0.9856, 0.02741, 0.9856, 0.03193, 0.9813, 0.03193, 0.9813, 0.02741, 0.9856, 0.03193, 0.9856, 0.03645, 0.9813, 0.03645, 0.9813, 0.03193, 0.9856, 0.03645, 0.9856, 0.04097, 0.9813, 0.04097, 0.9813, 0.03645, 0.9856, 0.04097, 0.9856, 0.04548, 0.9813, 0.04548, 0.9813, 0.04097, 0.9856, 0.04548, 0.9856, 0.05, 0.9813, 0.05, 0.9813, 0.04548, 0.9856, 0.05, 0.9856, 0.05452, 0.9813, 0.05452, 0.9813, 0.05, 0.9856, 0.05452, 0.9856, 0.05904, 0.9813, 0.05904, 0.9813, 0.05452, 0.9856, 0.05904, 0.9856, 0.06356, 0.9813, 0.06356, 0.9813, 0.05904, 0.9856, 0.06356, 0.9856, 0.06807, 0.9813, 0.06807, 0.9813, 0.06356, 0.9856, 0.06807, 0.9856, 0.07259, 0.9813, 0.07259, 0.9813, 0.06807, 0.9856, 0.07259, 0.9856, 0.07711, 0.9813, 0.07711, 0.9813, 0.07259, 0.9898, 0.004827, 0.9898, 0.009344, 0.9856, 0.009344, 0.9856, 0.004827, 0.9898, 0.009344, 0.9898, 0.01386, 0.9856, 0.01386, 0.9856, 0.009344, 0.9898, 0.01386, 0.9898, 0.01838, 0.9856, 0.01838, 0.9856, 0.01386, 0.9898, 0.01838, 0.9898, 0.0229, 0.9856, 0.0229, 0.9856, 0.01838, 0.9898, 0.0229, 0.9898, 0.02741, 0.9856, 0.02741, 0.9856, 0.0229, 0.9898, 0.02741, 0.9898, 0.03193, 0.9856, 0.03193, 0.9856, 0.02741, 0.9898, 0.03193, 0.9898, 0.03645, 0.9856, 0.03645, 0.9856, 0.03193, 0.9898, 0.03645, 0.9898, 0.04097, 0.9856, 0.04097, 0.9856, 0.03645, 0.9898, 0.04097, 0.9898, 0.04548, 0.9856, 0.04548, 0.9856, 0.04097, 0.9898, 0.04548, 0.9898, 0.05, 0.9856, 0.05, 0.9856, 0.04548, 0.9898, 0.05, 0.9898, 0.05452, 0.9856, 0.05452, 0.9856, 0.05, 0.9898, 0.05452, 0.9898, 0.05904, 0.9856, 0.05904, 0.9856, 0.05452, 0.9898, 0.05904, 0.9898, 0.06356, 0.9856, 0.06356, 0.9856, 0.05904, 0.9898, 0.06356, 0.9898, 0.06807, 0.9856, 0.06807, 0.9856, 0.06356, 0.9898, 0.06807, 0.9898, 0.07259, 0.9856, 0.07259, 0.9856, 0.06807, 0.9898, 0.07259, 0.9898, 0.07711, 0.9856, 0.07711, 0.9856, 0.07259, 0.9941, 0.004827, 0.9941, 0.009344, 0.9898, 0.009344, 0.9898, 0.004827, 0.9941, 0.009344, 0.9941, 0.01386, 0.9898, 0.01386, 0.9898, 0.009344, 0.9941, 0.01386, 0.9941, 0.01838, 0.9898, 0.01838, 0.9898, 0.01386, 0.9941, 0.01838, 0.9941, 0.0229, 0.9898, 0.0229, 0.9898, 0.01838, 0.9941, 0.0229, 0.9941, 0.02741, 0.9898, 0.02741, 0.9898, 0.0229, 0.9941, 0.02741, 0.9941, 0.03193, 0.9898, 0.03193, 0.9898, 0.02741, 0.9941, 0.03193, 0.9941, 0.03645, 0.9898, 0.03645, 0.9898, 0.03193, 0.9941, 0.03645, 0.9941, 0.04097, 0.9898, 0.04097, 0.9898, 0.03645, 0.9941, 0.04097, 0.9941, 0.04548, 0.9898, 0.04548, 0.9898, 0.04097, 0.9941, 0.04548, 0.9941, 0.05, 0.9898, 0.05, 0.9898, 0.04548, 0.9941, 0.05, 0.9941, 0.05452, 0.9898, 0.05452, 0.9898, 0.05, 0.9941, 0.05452, 0.9941, 0.05904, 0.9898, 0.05904, 0.9898, 0.05452, 0.9941, 0.05904, 0.9941, 0.06356, 0.9898, 0.06356, 0.9898, 0.05904, 0.9941, 0.06356, 0.9941, 0.06807, 0.9898, 0.06807, 0.9898, 0.06356, 0.9941, 0.06807, 0.9941, 0.07259, 0.9898, 0.07259, 0.9898, 0.06807, 0.9941, 0.07259, 0.9941, 0.07711, 0.9898, 0.07711, 0.9898, 0.07259])
me_plane_003.materials.append(mat_terrain)
me_plane_003.use_remesh_preserve_volume = False
me_plane_003.use_remesh_preserve_attributes = False
me_plane_003.use_mirror_vertex_groups = False
me_plane_003.update()

# ---- objects
ob_terrain = bpy.data.objects.new('terrain', me_plane_003)
ob_lamp = bpy.data.objects.new('Lamp', light_lamp)
ob_camera = bpy.data.objects.new('Camera', cam_camera)
ob_path_section_001 = bpy.data.objects.new('path.section.001', None)
ob_path_section_002 = bpy.data.objects.new('path.section.002', None)
ob_path_section_003 = bpy.data.objects.new('path.section.003', None)

# ---- transforms, parenting, visibility, modifiers, constraints
ob_terrain.location = (0.0, 0.0, 0.0)
ob_terrain.scale = (150.0, 150.0, 150.0)
ob_terrain.lineart.crease_threshold = 0.0
_m = ob_terrain.modifiers.new('Auto Smooth', 'NODES')
_m.node_group = ng_auto_smooth
_gi = [s.identifier for s in ng_auto_smooth.interface.items_tree if s.item_type == 'SOCKET' and s.in_out == 'INPUT']
_m[_gi[1]] = 1.539  # Angle
ob_lamp.location = (-137.5, -236.7, 119.9)
ob_lamp.rotation_euler = (0.9159, -0.5118, -0.4558)
ob_lamp.scale = (28.55, 28.55, 28.55)
ob_lamp.lock_rotations_4d = False
ob_lamp.empty_display_type = 'ARROWS'
ob_lamp.color = (0.0, 0.0, 0.0, 0.0)
ob_lamp.lineart.crease_threshold = 0.0
ob_camera.location = (-444.4, -301.6, 435.0)
ob_camera.rotation_euler = (0.854, -3.436e-07, -1.155)
ob_camera.lock_rotations_4d = False
ob_camera.empty_display_type = 'ARROWS'
ob_camera.color = (0.0, 0.0, 0.0, 0.0)
ob_camera.display_type = 'WIRE'
ob_camera.lineart.crease_threshold = 0.0
ob_path_section_001.location = (0.0, 0.0, 0.0)
ob_path_section_002.location = (0.0, 0.0, 0.0)
ob_path_section_003.location = (0.0, 0.0, 0.0)

# ---- collection membership
col_collection_1.objects.link(ob_terrain)
col_collection_1.objects.link(ob_lamp)
col_collection_1.objects.link(ob_camera)
col_collection_1.objects.link(ob_path_section_001)
col_collection_1.objects.link(ob_path_section_002)
col_collection_1.objects.link(ob_path_section_003)

# ---- scene / render settings (as saved in the file)
scene.camera = ob_camera
scene.frame_start = 1; scene.frame_end = 250; scene.frame_set(1)
scene.render.engine = 'BLENDER_EEVEE_NEXT'
scene.render.resolution_percentage = 50
scene.render.dither_intensity = 0.0
scene.render.use_bake_selected_to_active = True
scene.cycles.use_denoising = False
scene.cycles.samples = 128
scene.cycles.sampling_pattern = 'TABULATED_SOBOL'
scene.cycles.light_sampling_threshold = 0.0
scene.cycles.use_adaptive_sampling = False
scene.cycles.use_light_tree = False
scene.cycles.blur_glossy = 0.0
scene.cycles.sample_clamp_indirect = 0.0
scene.cycles.bake_type = 'NORMAL'
scene.view_settings.view_transform = 'Standard'
bpy.context.view_layer.update()
